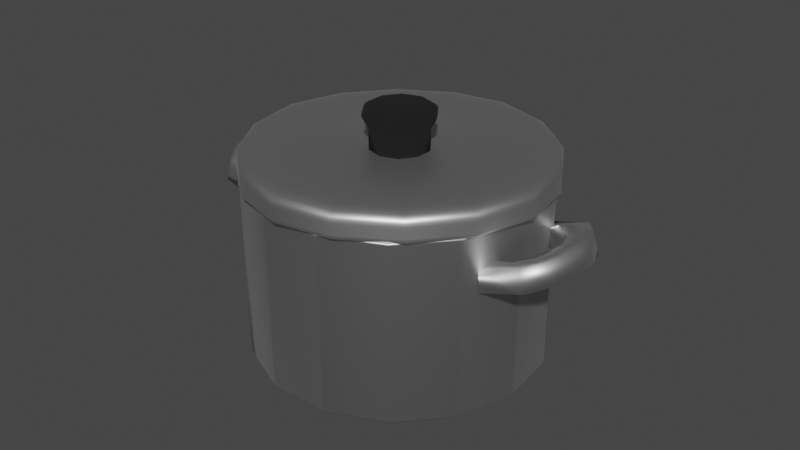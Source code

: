 # Source: tencere.blend  (saved by Blender 2.90.8; exported with 4.5.12 LTS)
import bpy
from mathutils import Matrix  # noqa: F401  (used for matrix-valued properties, if any)

bpy.ops.wm.read_factory_settings(use_empty=True)
scene = bpy.context.scene
scene.name = 'Scene'

# ---- collections
col_collection = bpy.data.collections.new('Collection'); scene.collection.children.link(col_collection)

# ---- materials (node trees are filled in below, after node groups)
mat_material_001 = bpy.data.materials.new('Material.001')
mat_material_001.use_transparent_shadow = False
mat_material_002 = bpy.data.materials.new('Material.002')
mat_material_002.use_transparent_shadow = False

# ---- material node trees
mat_material_001.use_nodes = True; mat_material_001.node_tree.nodes.clear()
_N = mat_material_001.node_tree.nodes; _L = mat_material_001.node_tree.links
n0 = _N.new('ShaderNodeBsdfPrincipled'); n0.name = 'Principled BSDF'; n0.location = (10, 300)
n0.distribution = 'GGX'
n0.subsurface_method = 'BURLEY'
n0.inputs[0].default_value = (0.6703, 0.6703, 0.6703, 1.0)
n0.inputs[1].default_value = 1.0
n0.inputs[3].default_value = 1.45
n0.inputs[27].default_value = (0.0, 0.0, 0.0, 1.0)
n0.inputs[28].default_value = 1.0
n1 = _N.new('ShaderNodeOutputMaterial'); n1.name = 'Material Output'; n1.location = (300, 300)
_L.new(n0.outputs[0], n1.inputs[0])
n1.is_active_output = True
mat_material_002.use_nodes = True; mat_material_002.node_tree.nodes.clear()
_N = mat_material_002.node_tree.nodes; _L = mat_material_002.node_tree.links
n0 = _N.new('ShaderNodeBsdfPrincipled'); n0.name = 'Principled BSDF'; n0.location = (10, 300)
n0.distribution = 'GGX'
n0.subsurface_method = 'BURLEY'
n0.inputs[0].default_value = (0.003936, 0.003936, 0.003936, 1.0)
n0.inputs[2].default_value = 1.0
n0.inputs[3].default_value = 1.45
n0.inputs[27].default_value = (0.0, 0.0, 0.0, 1.0)
n0.inputs[28].default_value = 1.0
n1 = _N.new('ShaderNodeOutputMaterial'); n1.name = 'Material Output'; n1.location = (300, 300)
_L.new(n0.outputs[0], n1.inputs[0])
n1.is_active_output = True

# ---- world
world_world = bpy.data.worlds.new('World'); scene.world = world_world
world_world.use_nodes = True; world_world.node_tree.nodes.clear()
_N = world_world.node_tree.nodes; _L = world_world.node_tree.links
n0 = _N.new('ShaderNodeOutputWorld'); n0.name = 'World Output'; n0.location = (300, 300)
n1 = _N.new('ShaderNodeBackground'); n1.name = 'Background'; n1.location = (10, 300)
n1.inputs[0].default_value = (0.05088, 0.05088, 0.05088, 1.0)
_L.new(n1.outputs[0], n0.inputs[0])
n0.is_active_output = True
world_world.color = (0.05088, 0.05088, 0.05088)
world_world.use_sun_shadow = False
world_world.sun_shadow_jitter_overblur = 0.0

# ---- meshes
me_cylinder = bpy.data.meshes.new('Cylinder')
me_cylinder.from_pydata([(0.0, 1.22, -1.35), (8.283e-10, 1.266, 1.35), (0.4962, 1.115, -1.35), (0.515, 1.157, 1.35), (0.9066, 0.8163, -1.35), (0.941, 0.8473, 1.35), (1.16, 0.377, -1.35), (1.204, 0.3913, 1.35), (1.213, -0.1275, -1.35), (1.259, -0.1324, 1.35), (1.057, -0.61, -1.35), (1.097, -0.6331, 1.35), (0.7171, -0.987, -1.35), (0.7443, -1.024, 1.35), (0.2537, -1.193, -1.35), (0.2633, -1.239, 1.35), (-0.2537, -1.193, -1.35), (-0.2633, -1.239, 1.35), (-0.7171, -0.987, -1.35), (-0.7443, -1.024, 1.35), (-1.057, -0.61, -1.35), (-1.097, -0.6331, 1.35), (-1.213, -0.1275, -1.35), (-1.259, -0.1324, 1.35), (-1.16, 0.377, -1.35), (-1.204, 0.3913, 1.35), (-0.9066, 0.8163, -1.35), (-0.941, 0.8473, 1.35), (-0.4962, 1.115, -1.35), (-0.515, 1.157, 1.35), (4.141e-10, 1.243, -1.301), (0.5056, 1.136, -1.301), (0.9238, 0.8318, -1.301), (1.182, 0.3841, -1.301), (1.236, -0.1299, -1.301), (1.077, -0.6216, -1.301), (0.7307, -1.006, -1.301), (0.2585, -1.216, -1.301), (-0.2585, -1.216, -1.301), (-0.7307, -1.006, -1.301), (-1.077, -0.6216, -1.301), (-1.236, -0.1299, -1.301), (-1.182, 0.3841, -1.301), (-0.9238, 0.8318, -1.301), (-0.5056, 1.136, -1.301), (6.212e-10, 1.255, 1.311), (0.5103, 1.146, 1.311), (0.9324, 0.8395, 1.311), (1.193, 0.3877, 1.311), (1.248, -0.1311, 1.311), (1.087, -0.6273, 1.311), (0.7375, -1.015, 1.311), (0.2609, -1.227, 1.311), (-0.2609, -1.227, 1.311), (-0.7375, -1.015, 1.311), (-1.087, -0.6273, 1.311), (-1.248, -0.1311, 1.311), (-1.193, 0.3877, 1.311), (-0.9324, 0.8395, 1.311), (-0.5103, 1.146, 1.311), (0.4928, 1.107, 1.35), (-2.091e-09, 1.211, 1.35), (-0.4928, 1.107, 1.35), (-0.9003, 0.8106, 1.35), (-1.152, 0.3744, 1.35), (-1.205, -0.1266, 1.35), (-1.049, -0.6057, 1.35), (-0.7121, -0.9801, 1.35), (-0.2519, -1.185, 1.35), (0.2519, -1.185, 1.35), (0.7121, -0.9801, 1.35), (1.049, -0.6057, 1.35), (1.205, -0.1266, 1.35), (1.152, 0.3744, 1.35), (0.9003, 0.8106, 1.35), (0.4928, 1.107, -1.295), (-3.73e-08, 1.211, -1.295), (0.9003, 0.8106, -1.295), (-0.4928, 1.107, -1.295), (-0.9003, 0.8106, -1.295), (-1.152, 0.3744, -1.295), (-1.205, -0.1266, -1.295), (-1.049, -0.6057, -1.295), (-0.7121, -0.9801, -1.295), (-0.2519, -1.185, -1.295), (0.2519, -1.185, -1.295), (0.7121, -0.9801, -1.295), (1.049, -0.6057, -1.295), (1.205, -0.1266, -1.295), (1.152, 0.3744, -1.295)], [], [(45, 1, 3, 46), (46, 3, 5, 47), (47, 5, 7, 48), (48, 7, 9, 49), (49, 9, 11, 50), (50, 11, 13, 51), (51, 13, 15, 52), (52, 15, 17, 53), (53, 17, 19, 54), (54, 19, 21, 55), (55, 21, 23, 56), (56, 23, 25, 57), (57, 25, 27, 58), (63, 64, 80, 79), (58, 27, 29, 59), (59, 29, 1, 45), (0, 2, 4, 6, 8, 10, 12, 14, 16, 18, 20, 22, 24, 26, 28), (28, 44, 30, 0), (26, 43, 44, 28), (24, 42, 43, 26), (22, 41, 42, 24), (20, 40, 41, 22), (18, 39, 40, 20), (16, 38, 39, 18), (14, 37, 38, 16), (12, 36, 37, 14), (10, 35, 36, 12), (8, 34, 35, 10), (6, 33, 34, 8), (4, 32, 33, 6), (2, 31, 32, 4), (0, 30, 31, 2), (44, 59, 45, 30), (43, 58, 59, 44), (42, 57, 58, 43), (41, 56, 57, 42), (40, 55, 56, 41), (39, 54, 55, 40), (38, 53, 54, 39), (37, 52, 53, 38), (36, 51, 52, 37), (35, 50, 51, 36), (34, 49, 50, 35), (33, 48, 49, 34), (32, 47, 48, 33), (31, 46, 47, 32), (30, 45, 46, 31), (3, 1, 61, 60), (1, 29, 62, 61), (29, 27, 63, 62), (27, 25, 64, 63), (25, 23, 65, 64), (23, 21, 66, 65), (21, 19, 67, 66), (19, 17, 68, 67), (17, 15, 69, 68), (15, 13, 70, 69), (13, 11, 71, 70), (11, 9, 72, 71), (9, 7, 73, 72), (7, 5, 74, 73), (5, 3, 60, 74), (75, 76, 78, 79, 80, 81, 82, 83, 84, 85, 86, 87, 88, 89, 77), (71, 72, 88, 87), (64, 65, 81, 80), (72, 73, 89, 88), (65, 66, 82, 81), (73, 74, 77, 89), (66, 67, 83, 82), (60, 61, 76, 75), (67, 68, 84, 83), (74, 60, 75, 77), (68, 69, 85, 84), (61, 62, 78, 76), (69, 70, 86, 85), (62, 63, 79, 78), (70, 71, 87, 86)])
me_cylinder.polygons.foreach_set('use_smooth', [True] * 77)
_uv = me_cylinder.uv_layers.new(name='UVMap')
_uv.uv.foreach_set('vector', [1.0, 0.875, 1.0, 1.0, 0.9333, 1.0, 0.9333, 0.875, 0.9333, 0.875, 0.9333, 1.0, 0.8667, 1.0, 0.8667, 0.875, 0.8667, 0.875, 0.8667, 1.0, 0.8, 1.0, 0.8, 0.875, 0.8, 0.875, 0.8, 1.0, 0.7333, 1.0, 0.7333, 0.875, 0.7333, 0.875, 0.7333, 1.0, 0.6667, 1.0, 0.6667, 0.875, 0.6667, 0.875, 0.6667, 1.0, 0.6, 1.0, 0.6, 0.875, 0.6, 0.875, 0.6, 1.0, 0.5333, 1.0, 0.5333, 0.875, 0.5333, 0.875, 0.5333, 1.0, 0.4667, 1.0, 0.4667, 0.875, 0.4667, 0.875, 0.4667, 1.0, 0.4, 1.0, 0.4, 0.875, 0.4, 0.875, 0.4, 1.0, 0.3333, 1.0, 0.3333, 0.875, 0.3333, 0.875, 0.3333, 1.0, 0.2667, 1.0, 0.2667, 0.875, 0.2667, 0.875, 0.2667, 1.0, 0.2, 1.0, 0.2, 0.875, 0.2, 0.875, 0.2, 1.0, 0.1333, 1.0, 0.1333, 0.875, 0.07936, 0.4036, 0.03162, 0.321, 0.03162, 0.321, 0.07936, 0.4036, 0.1333, 0.875, 0.1333, 1.0, 0.06667, 1.0, 0.06667, 0.875, 0.06667, 0.875, 0.06667, 1.0, 4.47e-08, 1.0, 4.47e-08, 0.875, 0.75, 0.49, 0.8476, 0.4693, 0.9284, 0.4106, 0.9783, 0.3242, 0.9887, 0.2249, 0.9578, 0.13, 0.8911, 0.05584, 0.7999, 0.01524, 0.7001, 0.01524, 0.6089, 0.05584, 0.5422, 0.13, 0.5113, 0.2249, 0.5217, 0.3242, 0.5716, 0.4106, 0.6524, 0.4693, 0.06667, 0.5, 0.06667, 0.75, 4.47e-08, 0.75, 4.47e-08, 0.5, 0.1333, 0.5, 0.1333, 0.75, 0.06667, 0.75, 0.06667, 0.5, 0.2, 0.5, 0.2, 0.75, 0.1333, 0.75, 0.1333, 0.5, 0.2667, 0.5, 0.2667, 0.75, 0.2, 0.75, 0.2, 0.5, 0.3333, 0.5, 0.3333, 0.75, 0.2667, 0.75, 0.2667, 0.5, 0.4, 0.5, 0.4, 0.75, 0.3333, 0.75, 0.3333, 0.5, 0.4667, 0.5, 0.4667, 0.75, 0.4, 0.75, 0.4, 0.5, 0.5333, 0.5, 0.5333, 0.75, 0.4667, 0.75, 0.4667, 0.5, 0.6, 0.5, 0.6, 0.75, 0.5333, 0.75, 0.5333, 0.5, 0.6667, 0.5, 0.6667, 0.75, 0.6, 0.75, 0.6, 0.5, 0.7333, 0.5, 0.7333, 0.75, 0.6667, 0.75, 0.6667, 0.5, 0.8, 0.5, 0.8, 0.75, 0.7333, 0.75, 0.7333, 0.5, 0.8667, 0.5, 0.8667, 0.75, 0.8, 0.75, 0.8, 0.5, 0.9333, 0.5, 0.9333, 0.75, 0.8667, 0.75, 0.8667, 0.5, 1.0, 0.5, 1.0, 0.75, 0.9333, 0.75, 0.9333, 0.5, 0.06667, 0.75, 0.06667, 0.875, 4.47e-08, 0.875, 4.47e-08, 0.75, 0.1333, 0.75, 0.1333, 0.875, 0.06667, 0.875, 0.06667, 0.75, 0.2, 0.75, 0.2, 0.875, 0.1333, 0.875, 0.1333, 0.75, 0.2667, 0.75, 0.2667, 0.875, 0.2, 0.875, 0.2, 0.75, 0.3333, 0.75, 0.3333, 0.875, 0.2667, 0.875, 0.2667, 0.75, 0.4, 0.75, 0.4, 0.875, 0.3333, 0.875, 0.3333, 0.75, 0.4667, 0.75, 0.4667, 0.875, 0.4, 0.875, 0.4, 0.75, 0.5333, 0.75, 0.5333, 0.875, 0.4667, 0.875, 0.4667, 0.75, 0.6, 0.75, 0.6, 0.875, 0.5333, 0.875, 0.5333, 0.75, 0.6667, 0.75, 0.6667, 0.875, 0.6, 0.875, 0.6, 0.75, 0.7333, 0.75, 0.7333, 0.875, 0.6667, 0.875, 0.6667, 0.75, 0.8, 0.75, 0.8, 0.875, 0.7333, 0.875, 0.7333, 0.75, 0.8667, 0.75, 0.8667, 0.875, 0.8, 0.875, 0.8, 0.75, 0.9333, 0.75, 0.9333, 0.875, 0.8667, 0.875, 0.8667, 0.75, 1.0, 0.75, 1.0, 0.875, 0.9333, 0.875, 0.9333, 0.75, 0.3476, 0.4693, 0.25, 0.49, 0.25, 0.4796, 0.3434, 0.4598, 0.25, 0.49, 0.1524, 0.4693, 0.1566, 0.4598, 0.25, 0.4796, 0.1524, 0.4693, 0.07165, 0.4106, 0.07936, 0.4036, 0.1566, 0.4598, 0.07165, 0.4106, 0.02175, 0.3242, 0.03162, 0.321, 0.07936, 0.4036, 0.02175, 0.3242, 0.01131, 0.2249, 0.02163, 0.226, 0.03162, 0.321, 0.01131, 0.2249, 0.04215, 0.13, 0.05114, 0.1352, 0.02163, 0.226, 0.04215, 0.13, 0.1089, 0.05584, 0.115, 0.06423, 0.05114, 0.1352, 0.1089, 0.05584, 0.2001, 0.01524, 0.2023, 0.02539, 0.115, 0.06423, 0.2001, 0.01524, 0.2999, 0.01524, 0.2977, 0.02539, 0.2023, 0.02539, 0.2999, 0.01524, 0.3911, 0.05584, 0.385, 0.06423, 0.2977, 0.02539, 0.3911, 0.05584, 0.4578, 0.13, 0.4489, 0.1352, 0.385, 0.06423, 0.4578, 0.13, 0.4887, 0.2249, 0.4784, 0.226, 0.4489, 0.1352, 0.4887, 0.2249, 0.4783, 0.3242, 0.4684, 0.321, 0.4784, 0.226, 0.4783, 0.3242, 0.4284, 0.4106, 0.4206, 0.4036, 0.4684, 0.321, 0.4284, 0.4106, 0.3476, 0.4693, 0.3434, 0.4598, 0.4206, 0.4036, 0.3434, 0.4598, 0.25, 0.4796, 0.1566, 0.4598, 0.07936, 0.4036, 0.03162, 0.321, 0.02163, 0.226, 0.05114, 0.1352, 0.115, 0.06423, 0.2023, 0.02539, 0.2977, 0.02539, 0.385, 0.06423, 0.4489, 0.1352, 0.4784, 0.226, 0.4684, 0.321, 0.4206, 0.4036, 0.4489, 0.1352, 0.4784, 0.226, 0.4784, 0.226, 0.4489, 0.1352, 0.03162, 0.321, 0.02163, 0.226, 0.02163, 0.226, 0.03162, 0.321, 0.4784, 0.226, 0.4684, 0.321, 0.4684, 0.321, 0.4784, 0.226, 0.02163, 0.226, 0.05114, 0.1352, 0.05114, 0.1352, 0.02163, 0.226, 0.4684, 0.321, 0.4206, 0.4036, 0.4206, 0.4036, 0.4684, 0.321, 0.05114, 0.1352, 0.115, 0.06423, 0.115, 0.06423, 0.05114, 0.1352, 0.3434, 0.4598, 0.25, 0.4796, 0.25, 0.4796, 0.3434, 0.4598, 0.115, 0.06423, 0.2023, 0.02539, 0.2023, 0.02539, 0.115, 0.06423, 0.4206, 0.4036, 0.3434, 0.4598, 0.3434, 0.4598, 0.4206, 0.4036, 0.2023, 0.02539, 0.2977, 0.02539, 0.2977, 0.02539, 0.2023, 0.02539, 0.25, 0.4796, 0.1566, 0.4598, 0.1566, 0.4598, 0.25, 0.4796, 0.2977, 0.02539, 0.385, 0.06423, 0.385, 0.06423, 0.2977, 0.02539, 0.1566, 0.4598, 0.07936, 0.4036, 0.07936, 0.4036, 0.1566, 0.4598, 0.385, 0.06423, 0.4489, 0.1352, 0.4489, 0.1352, 0.385, 0.06423])
me_cylinder.materials.append(mat_material_001)
me_cylinder.use_remesh_fix_poles = True
me_cylinder.use_remesh_preserve_attributes = False
me_cylinder.use_mirror_vertex_groups = False
me_cylinder.update()
me_plane = bpy.data.meshes.new('Plane')
me_plane.from_pydata([(-5.306, -1.0, -0.7214), (-3.306, -1.022, -0.06958), (-5.306, 0.9635, -0.602), (-3.306, 0.9274, 0.09753), (-4.954, 1.0, 3.179), (-4.954, -1.0, 3.179), (-3.658, -1.0, 1.656), (-3.658, 1.0, 1.656), (-3.222, 1.0, 4.576), (-3.222, -1.0, 4.576), (-2.513, -1.0, 2.706), (-2.513, 1.0, 2.706), (-1.722, 1.0, 5.121), (-1.722, -1.0, 5.121), (-1.418, -1.0, 3.144), (-1.418, 1.0, 3.144), (-0.0004526, 1.0, 5.278), (0.02351, -1.0, 5.278), (0.02846, -1.0, 3.278), (0.02846, 1.0, 3.278), (-5.213, 0.9635, -0.5628), (-3.398, 0.9274, 0.1621), (-3.398, -1.022, -0.005035), (-5.213, -1.0, -0.6821), (5.363, 0.9557, -0.6601), (3.363, 0.9639, 0.2372), (5.363, -1.044, -0.6601), (3.363, -1.0, 0.1182), (5.011, -1.0, 3.179), (5.011, 1.0, 3.179), (3.715, 1.0, 1.656), (3.715, -1.0, 1.656), (3.279, -1.0, 4.576), (3.279, 1.0, 4.576), (2.57, 1.0, 2.706), (2.57, -1.0, 2.706), (1.779, -1.0, 5.121), (1.779, 1.0, 5.121), (1.475, 1.0, 3.144), (1.475, -1.0, 3.144), (0.6022, -1.0, 5.287), (0.6022, 1.0, 5.287), (0.6399, 1.0, 3.288), (0.6399, -1.0, 3.288), (5.27, -1.044, -0.6209), (3.455, -1.0, 0.1827), (3.455, 0.9638, 0.1836), (5.27, 0.9557, -0.6209)], [], [(0, 2, 3, 1), (6, 7, 11, 10), (21, 20, 4, 7), (23, 22, 6, 5), (22, 21, 7, 6), (20, 23, 5, 4), (10, 11, 15, 14), (4, 5, 9, 8), (7, 4, 8, 11), (5, 6, 10, 9), (8, 9, 13, 12), (11, 8, 12, 15), (9, 10, 14, 13), (12, 16, 19, 15), (14, 15, 19, 18), (14, 18, 17, 13), (13, 17, 16, 12), (2, 0, 23, 20), (1, 3, 21, 22), (0, 1, 22, 23), (3, 2, 20, 21), (24, 26, 27, 25), (30, 31, 35, 34), (45, 44, 28, 31), (47, 46, 30, 29), (46, 45, 31, 30), (44, 47, 29, 28), (34, 35, 39, 38), (28, 29, 33, 32), (31, 28, 32, 35), (29, 30, 34, 33), (39, 36, 40, 43), (32, 33, 37, 36), (35, 32, 36, 39), (33, 34, 38, 37), (42, 43, 18, 19), (37, 38, 42, 41), (38, 39, 43, 42), (36, 37, 41, 40), (40, 41, 16, 17), (43, 40, 17, 18), (41, 42, 19, 16), (26, 24, 47, 44), (25, 27, 45, 46), (24, 25, 46, 47), (27, 26, 44, 45)])
me_plane.polygons.foreach_set('use_smooth', [True] * 46)
_uv = me_plane.uv_layers.new(name='UVMap')
_uv.uv.foreach_set('vector', [0.0, 0.0, 0.0, 1.0, 1.0, 1.0, 1.0, 0.0, 1.0, 0.0, 1.0, 1.0, 1.0, 1.0, 1.0, 0.0, 1.0, 1.0, 0.0, 1.0, 0.0, 1.0, 1.0, 1.0, 0.0, 0.0, 1.0, 0.0, 1.0, 0.0, 0.0, 0.0, 1.0, 0.0, 1.0, 1.0, 1.0, 1.0, 1.0, 0.0, 0.0, 1.0, 0.0, 0.0, 0.0, 0.0, 0.0, 1.0, 1.0, 0.0, 1.0, 1.0, 1.0, 1.0, 1.0, 0.0, 0.0, 1.0, 0.0, 0.0, 0.0, 0.0, 0.0, 1.0, 1.0, 1.0, 0.0, 1.0, 0.0, 1.0, 1.0, 1.0, 0.0, 0.0, 1.0, 0.0, 1.0, 0.0, 0.0, 0.0, 0.0, 1.0, 0.0, 0.0, 0.0, 0.0, 0.0, 1.0, 1.0, 1.0, 0.0, 1.0, 0.0, 1.0, 1.0, 1.0, 0.0, 0.0, 1.0, 0.0, 1.0, 0.0, 0.0, 0.0, 0.0, 1.0, 0.0, 1.0, 1.0, 1.0, 1.0, 1.0, 1.0, 0.0, 1.0, 1.0, 1.0, 1.0, 1.0, 0.0, 1.0, 0.0, 1.0, 0.0, 0.0, 0.0, 0.0, 0.0, 0.0, 0.0, 0.0, 0.0, 0.0, 1.0, 0.0, 1.0, 0.0, 1.0, 0.0, 0.0, 0.0, 0.0, 0.0, 1.0, 1.0, 0.0, 1.0, 1.0, 1.0, 1.0, 1.0, 0.0, 0.0, 0.0, 1.0, 0.0, 1.0, 0.0, 0.0, 0.0, 1.0, 1.0, 0.0, 1.0, 0.0, 1.0, 1.0, 1.0, 0.0, 0.0, 0.0, 1.0, 1.0, 1.0, 1.0, 0.0, 1.0, 0.0, 1.0, 1.0, 1.0, 1.0, 1.0, 0.0, 1.0, 1.0, 0.0, 1.0, 0.0, 1.0, 1.0, 1.0, 0.0, 0.0, 1.0, 0.0, 1.0, 0.0, 0.0, 0.0, 1.0, 0.0, 1.0, 1.0, 1.0, 1.0, 1.0, 0.0, 0.0, 1.0, 0.0, 0.0, 0.0, 0.0, 0.0, 1.0, 1.0, 0.0, 1.0, 1.0, 1.0, 1.0, 1.0, 0.0, 0.0, 1.0, 0.0, 0.0, 0.0, 0.0, 0.0, 1.0, 1.0, 1.0, 0.0, 1.0, 0.0, 1.0, 1.0, 1.0, 0.0, 0.0, 1.0, 0.0, 1.0, 0.0, 0.0, 0.0, 1.0, 1.0, 0.0, 1.0, 0.0, 1.0, 1.0, 1.0, 0.0, 1.0, 0.0, 0.0, 0.0, 0.0, 0.0, 1.0, 1.0, 1.0, 0.0, 1.0, 0.0, 1.0, 1.0, 1.0, 0.0, 0.0, 1.0, 0.0, 1.0, 0.0, 0.0, 0.0, 1.0, 0.0, 1.0, 1.0, 1.0, 1.0, 1.0, 0.0, 0.0, 0.0, 1.0, 0.0, 1.0, 0.0, 0.0, 0.0, 1.0, 0.0, 1.0, 1.0, 1.0, 1.0, 1.0, 0.0, 0.0, 1.0, 0.0, 0.0, 0.0, 0.0, 0.0, 1.0, 0.0, 1.0, 0.0, 0.0, 0.0, 0.0, 0.0, 1.0, 1.0, 1.0, 0.0, 1.0, 0.0, 1.0, 1.0, 1.0, 0.0, 0.0, 1.0, 0.0, 1.0, 0.0, 0.0, 0.0, 0.0, 1.0, 0.0, 0.0, 0.0, 0.0, 0.0, 1.0, 1.0, 0.0, 1.0, 1.0, 1.0, 1.0, 1.0, 0.0, 0.0, 0.0, 1.0, 0.0, 1.0, 0.0, 0.0, 0.0, 1.0, 1.0, 0.0, 1.0, 0.0, 1.0, 1.0, 1.0])
me_plane.materials.append(mat_material_001)
me_plane.use_remesh_fix_poles = True
me_plane.use_remesh_preserve_attributes = False
me_plane.use_mirror_vertex_groups = False
me_plane.update()
me_plane_003 = bpy.data.meshes.new('Plane.003')
me_plane_003.from_pydata([(-5.306, -1.0, -0.7214), (-3.306, -1.022, -0.06958), (-5.306, 0.7932, -1.226), (-3.306, 0.7571, -0.5267), (-4.954, 1.0, 3.179), (-4.954, -1.0, 3.179), (-3.658, -1.0, 1.656), (-3.658, 1.0, 1.656), (-3.222, 1.0, 4.576), (-3.222, -1.0, 4.576), (-2.513, -1.0, 2.706), (-2.513, 1.0, 2.706), (-1.722, 1.0, 5.121), (-1.722, -1.0, 5.121), (-1.418, -1.0, 3.144), (-1.418, 1.0, 3.144), (-0.0004526, 1.0, 5.278), (0.02351, -1.0, 5.278), (0.02846, -1.0, 3.278), (0.02846, 1.0, 3.278), (-5.213, 0.7932, -1.187), (-3.398, 0.7571, -0.4621), (-3.398, -1.022, -0.005035), (-5.213, -1.0, -0.6821), (5.363, 0.82, -1.158), (3.363, 0.8281, -0.2604), (5.363, -1.044, -0.6601), (3.363, -1.0, 0.1182), (5.011, -1.0, 3.179), (5.011, 1.0, 3.179), (3.715, 1.0, 1.656), (3.715, -1.0, 1.656), (3.279, -1.0, 4.576), (3.279, 1.0, 4.576), (2.57, 1.0, 2.706), (2.57, -1.0, 2.706), (1.779, -1.0, 5.121), (1.779, 1.0, 5.121), (1.475, 1.0, 3.144), (1.475, -1.0, 3.144), (0.6022, -1.0, 5.287), (0.6022, 1.0, 5.287), (0.6399, 1.0, 3.288), (0.6399, -1.0, 3.288), (5.27, -1.044, -0.6209), (3.455, -1.0, 0.1827), (3.455, 0.8281, -0.314), (5.27, 0.82, -1.118)], [], [(0, 2, 3, 1), (6, 7, 11, 10), (21, 20, 4, 7), (23, 22, 6, 5), (22, 21, 7, 6), (20, 23, 5, 4), (10, 11, 15, 14), (4, 5, 9, 8), (7, 4, 8, 11), (5, 6, 10, 9), (8, 9, 13, 12), (11, 8, 12, 15), (9, 10, 14, 13), (12, 16, 19, 15), (14, 15, 19, 18), (14, 18, 17, 13), (13, 17, 16, 12), (2, 0, 23, 20), (1, 3, 21, 22), (0, 1, 22, 23), (3, 2, 20, 21), (24, 26, 27, 25), (30, 31, 35, 34), (45, 44, 28, 31), (47, 46, 30, 29), (46, 45, 31, 30), (44, 47, 29, 28), (34, 35, 39, 38), (28, 29, 33, 32), (31, 28, 32, 35), (29, 30, 34, 33), (39, 36, 40, 43), (32, 33, 37, 36), (35, 32, 36, 39), (33, 34, 38, 37), (42, 43, 18, 19), (37, 38, 42, 41), (38, 39, 43, 42), (36, 37, 41, 40), (40, 41, 16, 17), (43, 40, 17, 18), (41, 42, 19, 16), (26, 24, 47, 44), (25, 27, 45, 46), (24, 25, 46, 47), (27, 26, 44, 45)])
me_plane_003.polygons.foreach_set('use_smooth', [True] * 46)
_uv = me_plane_003.uv_layers.new(name='UVMap')
_uv.uv.foreach_set('vector', [0.0, 0.0, 0.0, 1.0, 1.0, 1.0, 1.0, 0.0, 1.0, 0.0, 1.0, 1.0, 1.0, 1.0, 1.0, 0.0, 1.0, 1.0, 0.0, 1.0, 0.0, 1.0, 1.0, 1.0, 0.0, 0.0, 1.0, 0.0, 1.0, 0.0, 0.0, 0.0, 1.0, 0.0, 1.0, 1.0, 1.0, 1.0, 1.0, 0.0, 0.0, 1.0, 0.0, 0.0, 0.0, 0.0, 0.0, 1.0, 1.0, 0.0, 1.0, 1.0, 1.0, 1.0, 1.0, 0.0, 0.0, 1.0, 0.0, 0.0, 0.0, 0.0, 0.0, 1.0, 1.0, 1.0, 0.0, 1.0, 0.0, 1.0, 1.0, 1.0, 0.0, 0.0, 1.0, 0.0, 1.0, 0.0, 0.0, 0.0, 0.0, 1.0, 0.0, 0.0, 0.0, 0.0, 0.0, 1.0, 1.0, 1.0, 0.0, 1.0, 0.0, 1.0, 1.0, 1.0, 0.0, 0.0, 1.0, 0.0, 1.0, 0.0, 0.0, 0.0, 0.0, 1.0, 0.0, 1.0, 1.0, 1.0, 1.0, 1.0, 1.0, 0.0, 1.0, 1.0, 1.0, 1.0, 1.0, 0.0, 1.0, 0.0, 1.0, 0.0, 0.0, 0.0, 0.0, 0.0, 0.0, 0.0, 0.0, 0.0, 0.0, 1.0, 0.0, 1.0, 0.0, 1.0, 0.0, 0.0, 0.0, 0.0, 0.0, 1.0, 1.0, 0.0, 1.0, 1.0, 1.0, 1.0, 1.0, 0.0, 0.0, 0.0, 1.0, 0.0, 1.0, 0.0, 0.0, 0.0, 1.0, 1.0, 0.0, 1.0, 0.0, 1.0, 1.0, 1.0, 0.0, 0.0, 0.0, 1.0, 1.0, 1.0, 1.0, 0.0, 1.0, 0.0, 1.0, 1.0, 1.0, 1.0, 1.0, 0.0, 1.0, 1.0, 0.0, 1.0, 0.0, 1.0, 1.0, 1.0, 0.0, 0.0, 1.0, 0.0, 1.0, 0.0, 0.0, 0.0, 1.0, 0.0, 1.0, 1.0, 1.0, 1.0, 1.0, 0.0, 0.0, 1.0, 0.0, 0.0, 0.0, 0.0, 0.0, 1.0, 1.0, 0.0, 1.0, 1.0, 1.0, 1.0, 1.0, 0.0, 0.0, 1.0, 0.0, 0.0, 0.0, 0.0, 0.0, 1.0, 1.0, 1.0, 0.0, 1.0, 0.0, 1.0, 1.0, 1.0, 0.0, 0.0, 1.0, 0.0, 1.0, 0.0, 0.0, 0.0, 1.0, 1.0, 0.0, 1.0, 0.0, 1.0, 1.0, 1.0, 0.0, 1.0, 0.0, 0.0, 0.0, 0.0, 0.0, 1.0, 1.0, 1.0, 0.0, 1.0, 0.0, 1.0, 1.0, 1.0, 0.0, 0.0, 1.0, 0.0, 1.0, 0.0, 0.0, 0.0, 1.0, 0.0, 1.0, 1.0, 1.0, 1.0, 1.0, 0.0, 0.0, 0.0, 1.0, 0.0, 1.0, 0.0, 0.0, 0.0, 1.0, 0.0, 1.0, 1.0, 1.0, 1.0, 1.0, 0.0, 0.0, 1.0, 0.0, 0.0, 0.0, 0.0, 0.0, 1.0, 0.0, 1.0, 0.0, 0.0, 0.0, 0.0, 0.0, 1.0, 1.0, 1.0, 0.0, 1.0, 0.0, 1.0, 1.0, 1.0, 0.0, 0.0, 1.0, 0.0, 1.0, 0.0, 0.0, 0.0, 0.0, 1.0, 0.0, 0.0, 0.0, 0.0, 0.0, 1.0, 1.0, 0.0, 1.0, 1.0, 1.0, 1.0, 1.0, 0.0, 0.0, 0.0, 1.0, 0.0, 1.0, 0.0, 0.0, 0.0, 1.0, 1.0, 0.0, 1.0, 0.0, 1.0, 1.0, 1.0])
me_plane_003.materials.append(mat_material_001)
me_plane_003.use_remesh_fix_poles = True
me_plane_003.use_remesh_preserve_attributes = False
me_plane_003.use_mirror_vertex_groups = False
me_plane_003.update()
me_plane_004 = bpy.data.meshes.new('Plane.004')
me_plane_004.from_pydata([(-0.6667, -0.6667, -0.006316), (0.6667, -0.6667, -0.006316), (-0.6667, 0.6667, -0.006316), (0.6667, 0.6667, -0.006316), (-0.5, -0.5, -0.1004), (0.5, -0.5, -0.1004), (-0.5, 0.5, -0.1004), (0.5, 0.5, -0.1004), (0.6667, 0.6667, -0.08811), (0.6667, -0.6667, -0.08811), (-0.6667, -0.6667, -0.08811), (-0.6667, 0.6667, -0.08811), (-0.3648, 0.3648, 0.0632), (-0.3648, -0.3648, 0.0632), (0.3648, -0.3648, 0.0632), (0.3648, 0.3648, 0.0632), (-0.6063, 0.6063, 0.05816), (-0.6063, -0.6063, 0.05816), (0.6063, -0.6063, 0.05816), (0.6063, 0.6063, 0.05816), (-0.2284, 0.2284, 0.04012), (-0.2284, -0.2284, 0.04012), (0.2284, -0.2284, 0.04012), (0.2284, 0.2284, 0.04012), (-0.8542, 0.3646, -0.006316), (-0.9167, 8.848e-09, -0.006316), (-0.8542, -0.3646, -0.006316), (-0.3646, -0.8542, -0.006316), (-8.848e-09, -0.9167, -0.006316), (0.3646, -0.8542, -0.006316), (0.8542, -0.3646, -0.006316), (0.9167, 8.848e-09, -0.006316), (0.8542, 0.3646, -0.006316), (0.3646, 0.8542, -0.006316), (8.848e-09, 0.9167, -0.006316), (-0.3646, 0.8542, -0.006316), (-0.5729, 0.2966, -0.09999), (-0.6096, 9.313e-10, -0.09982), (-0.5729, -0.2966, -0.09999), (-0.2966, -0.5729, -0.09999), (1.863e-09, -0.6096, -0.09982), (0.2966, -0.5729, -0.09999), (0.5729, -0.2966, -0.09999), (0.6096, 0.0, -0.09982), (0.5729, 0.2966, -0.09999), (0.2966, 0.5729, -0.09999), (-3.725e-09, 0.6096, -0.09982), (-0.2966, 0.5729, -0.09999), (0.6631, 0.6631, -0.09702), (0.6381, 0.6381, -0.1007), (0.5765, 0.5765, -0.1011), (0.6667, -0.6667, -0.07261), (0.6667, -0.6667, -0.05219), (0.6667, -0.6667, -0.02928), (-0.6631, -0.6631, -0.09702), (-0.6381, -0.6381, -0.1007), (-0.5765, -0.5765, -0.1011), (-0.6667, 0.6667, -0.07261), (-0.6667, 0.6667, -0.05219), (-0.6667, 0.6667, -0.02928), (0.6667, 0.6667, -0.02928), (0.6667, 0.6667, -0.05219), (0.6667, 0.6667, -0.07261), (0.5765, -0.5765, -0.1011), (0.6381, -0.6381, -0.1007), (0.6631, -0.6631, -0.09702), (-0.6667, -0.6667, -0.02928), (-0.6667, -0.6667, -0.05219), (-0.6667, -0.6667, -0.07261), (-0.5765, 0.5765, -0.1011), (-0.6381, 0.6381, -0.1007), (-0.6631, 0.6631, -0.09702), (0.3646, -0.8542, -0.08811), (0.0, -0.9167, -0.08811), (-0.3646, -0.8542, -0.08811), (-0.3646, 0.8542, -0.08811), (0.0, 0.9167, -0.08811), (0.3646, 0.8542, -0.08811), (-0.8542, -0.3646, -0.08811), (-0.9167, 0.0, -0.08811), (-0.8542, 0.3646, -0.08811), (0.8542, 0.3646, -0.08811), (0.9167, 0.0, -0.08811), (0.8542, -0.3646, -0.08811), (-0.7768, 0.3316, 0.05816), (-0.8337, -5.704e-09, 0.05816), (-0.7768, -0.3316, 0.05816), (-0.3316, -0.7768, 0.05816), (5.704e-09, -0.8337, 0.05816), (0.3316, -0.7768, 0.05816), (0.7768, -0.3316, 0.05816), (0.8337, 5.704e-09, 0.05816), (0.7768, 0.3316, 0.05816), (0.3316, 0.7768, 0.05816), (-5.704e-09, 0.8337, 0.05816), (-0.3316, 0.7768, 0.05816), (0.6657, -0.6657, 0.0146), (0.6591, -0.6591, 0.03265), (0.6412, -0.6412, 0.04734), (0.6412, 0.6412, 0.04734), (0.6591, 0.6591, 0.03265), (0.6657, 0.6657, 0.0146), (-0.6657, 0.6657, 0.0146), (-0.6591, 0.6591, 0.03265), (-0.6412, 0.6412, 0.04734), (-0.6412, -0.6412, 0.04734), (-0.6591, -0.6591, 0.03265), (-0.6657, -0.6657, 0.0146), (-0.4675, 0.1995, 0.0632), (-0.5017, -6.054e-09, 0.0632), (-0.4675, -0.1995, 0.0632), (-0.1995, -0.4675, 0.0632), (6.054e-09, -0.5017, 0.0632), (0.1995, -0.4675, 0.0632), (0.4675, -0.1995, 0.0632), (0.5017, 6.054e-09, 0.0632), (0.4675, 0.1995, 0.0632), (0.1995, 0.4675, 0.0632), (7.451e-09, 0.5017, 0.0632), (-0.1995, 0.4675, 0.0632), (-0.5516, 0.5516, 0.06478), (-0.4856, 0.4856, 0.06752), (-0.4196, 0.4196, 0.06683), (-0.4196, -0.4196, 0.06683), (-0.4856, -0.4856, 0.06752), (-0.5516, -0.5516, 0.06478), (0.4196, -0.4196, 0.06683), (0.4856, -0.4856, 0.06752), (0.5516, -0.5516, 0.06478), (0.4196, 0.4196, 0.06683), (0.4856, 0.4856, 0.06752), (0.5516, 0.5516, 0.06478), (-0.2617, 0.1355, 0.03867), (-0.2784, 0.0, 0.03795), (-0.2617, -0.1355, 0.03867), (-0.1355, -0.2617, 0.03867), (-1.397e-09, -0.2784, 0.03795), (0.1355, -0.2617, 0.03867), (0.2617, -0.1355, 0.03867), (0.2784, 9.313e-10, 0.03795), (0.2617, 0.1355, 0.03867), (0.1355, 0.2617, 0.03867), (1.863e-09, 0.2784, 0.03795), (-0.1355, 0.2617, 0.03867), (0.3283, 0.3283, 0.05728), (0.299, 0.299, 0.05044), (0.2642, 0.2642, 0.04419), (-0.2642, 0.2642, 0.04419), (-0.299, 0.299, 0.05044), (-0.3283, 0.3283, 0.05728), (-0.3283, -0.3283, 0.05728), (-0.299, -0.299, 0.05044), (-0.2642, -0.2642, 0.04419), (0.2642, -0.2642, 0.04419), (0.299, -0.299, 0.05044), (0.3283, -0.3283, 0.05728), (0.853, 0.3641, 0.0146), (0.9154, -8.875e-09, 0.0146), (0.853, -0.3641, 0.0146), (0.8445, 0.3605, 0.03265), (0.9063, 5.37e-09, 0.03265), (0.8445, -0.3605, 0.03265), (0.8215, 0.3507, 0.04734), (0.8817, 1.537e-08, 0.04734), (0.8215, -0.3507, 0.04734), (-0.3162, -0.3162, -0.09923), (-5.588e-09, -0.3331, -0.09897), (0.3162, -0.3162, -0.09923), (-0.3331, 1.024e-08, -0.09897), (4.657e-09, -1.304e-08, -0.09869), (0.3331, -9.313e-09, -0.09897), (-0.3162, 0.3162, -0.09923), (7.451e-09, 0.3331, -0.09897), (0.3162, 0.3162, -0.09923), (0.8496, -0.3626, -0.09702), (0.9118, 0.0, -0.09702), (0.8496, 0.3626, -0.09702), (0.818, -0.3489, -0.1006), (0.8781, 1.863e-09, -0.1006), (0.818, 0.3489, -0.1006), (0.7335, -0.3181, -0.101), (0.7867, 5.588e-09, -0.1009), (0.7335, 0.3181, -0.101), (-0.8496, 0.3626, -0.09702), (-0.9118, 0.0, -0.09702), (-0.8496, -0.3626, -0.09702), (-0.818, 0.3489, -0.1006), (-0.8781, -1.863e-09, -0.1006), (-0.818, -0.3489, -0.1006), (-0.7335, 0.3181, -0.101), (-0.7867, -7.451e-09, -0.1009), (-0.7335, -0.3181, -0.101), (0.3626, 0.8496, -0.09702), (0.0, 0.9118, -0.09702), (-0.3626, 0.8496, -0.09702), (0.3489, 0.818, -0.1006), (-1.118e-08, 0.8781, -0.1006), (-0.3489, 0.818, -0.1006), (0.3181, 0.7335, -0.101), (-1.49e-08, 0.7867, -0.1009), (-0.3181, 0.7335, -0.101), (-0.3626, -0.8496, -0.09702), (0.0, -0.9118, -0.09702), (0.3626, -0.8496, -0.09702), (-0.3489, -0.818, -0.1006), (1.118e-08, -0.8781, -0.1006), (0.3489, -0.818, -0.1006), (-0.3181, -0.7335, -0.101), (1.49e-08, -0.7867, -0.1009), (0.3181, -0.7335, -0.101), (-0.3646, -0.8542, -0.02928), (8.826e-09, -0.9167, -0.02928), (0.3646, -0.8542, -0.02928), (-0.3646, -0.8542, -0.05219), (-5.763e-09, -0.9167, -0.05219), (0.3646, -0.8542, -0.05219), (-0.3646, -0.8542, -0.07261), (-1.49e-08, -0.9167, -0.07261), (0.3646, -0.8542, -0.07261), (0.3646, 0.8542, -0.02928), (-8.826e-09, 0.9167, -0.02928), (-0.3646, 0.8542, -0.02928), (0.3646, 0.8542, -0.05219), (5.763e-09, 0.9167, -0.05219), (-0.3646, 0.8542, -0.05219), (0.3646, 0.8542, -0.07261), (1.49e-08, 0.9167, -0.07261), (-0.3646, 0.8542, -0.07261), (-0.8542, 0.3646, -0.02928), (-0.9167, -8.826e-09, -0.02928), (-0.8542, -0.3646, -0.02928), (-0.8542, 0.3646, -0.05219), (-0.9167, 5.763e-09, -0.05219), (-0.8542, -0.3646, -0.05219), (-0.8542, 0.3646, -0.07261), (-0.9167, 1.49e-08, -0.07261), (-0.8542, -0.3646, -0.07261), (0.8542, -0.3646, -0.02928), (0.9167, 8.826e-09, -0.02928), (0.8542, 0.3646, -0.02928), (0.8542, -0.3646, -0.05219), (0.9167, -5.763e-09, -0.05219), (0.8542, 0.3646, -0.05219), (0.8542, -0.3646, -0.07261), (0.9167, -1.49e-08, -0.07261), (0.8542, 0.3646, -0.07261), (-0.1795, 0.4207, 0.05726), (3.725e-09, 0.4515, 0.05725), (0.1795, 0.4207, 0.05726), (-0.1635, 0.3833, 0.05033), (0.0, 0.4114, 0.05022), (0.1635, 0.3833, 0.05033), (-0.1458, 0.3362, 0.04379), (7.451e-09, 0.3606, 0.04344), (0.1458, 0.3362, 0.04379), (-0.853, -0.3641, 0.0146), (-0.9154, 8.875e-09, 0.0146), (-0.853, 0.3641, 0.0146), (-0.8445, -0.3605, 0.03265), (-0.9063, -5.37e-09, 0.03265), (-0.8445, 0.3605, 0.03265), (-0.8215, -0.3507, 0.04734), (-0.8817, -1.537e-08, 0.04734), (-0.8215, 0.3507, 0.04734), (-0.3641, 0.853, 0.0146), (8.875e-09, 0.9154, 0.0146), (0.3641, 0.853, 0.0146), (-0.3605, 0.8445, 0.03265), (-5.37e-09, 0.9063, 0.03265), (0.3605, 0.8445, 0.03265), (-0.3507, 0.8215, 0.04734), (-1.537e-08, 0.8817, 0.04734), (0.3507, 0.8215, 0.04734), (0.3641, -0.853, 0.0146), (-8.875e-09, -0.9154, 0.0146), (-0.3641, -0.853, 0.0146), (0.3605, -0.8445, 0.03265), (5.37e-09, -0.9063, 0.03265), (-0.3605, -0.8445, 0.03265), (0.3507, -0.8215, 0.04734), (1.537e-08, -0.8817, 0.04734), (-0.3507, -0.8215, 0.04734), (-0.5376, 0.2294, 0.06683), (-0.5769, 6.075e-09, 0.06683), (-0.5376, -0.2294, 0.06683), (-0.6221, 0.2655, 0.06752), (-0.6677, -9.139e-09, 0.06752), (-0.6221, -0.2655, 0.06752), (-0.7067, 0.3017, 0.06478), (-0.7584, -1.49e-08, 0.06478), (-0.7067, -0.3017, 0.06478), (-0.2294, -0.5376, 0.06683), (-6.075e-09, -0.5769, 0.06683), (0.2294, -0.5376, 0.06683), (-0.2655, -0.6221, 0.06752), (9.139e-09, -0.6677, 0.06752), (0.2655, -0.6221, 0.06752), (-0.3017, -0.7067, 0.06478), (1.49e-08, -0.7584, 0.06478), (0.3017, -0.7067, 0.06478), (0.5376, -0.2294, 0.06683), (0.5769, -6.075e-09, 0.06683), (0.5376, 0.2294, 0.06683), (0.6221, -0.2655, 0.06752), (0.6677, 9.139e-09, 0.06752), (0.6221, 0.2655, 0.06752), (0.7067, -0.3017, 0.06478), (0.7584, 1.49e-08, 0.06478), (0.7067, 0.3017, 0.06478), (0.2294, 0.5376, 0.06683), (6.075e-09, 0.5769, 0.06683), (-0.2294, 0.5376, 0.06683), (0.2655, 0.6221, 0.06752), (-9.139e-09, 0.6677, 0.06752), (-0.2655, 0.6221, 0.06752), (0.3017, 0.7067, 0.06478), (-1.49e-08, 0.7584, 0.06478), (-0.3017, 0.7067, 0.06478), (-0.1444, -0.1444, 0.03559), (-0.1522, -3.26e-09, 0.03454), (-0.1444, 0.1444, 0.03559), (9.313e-09, -0.1522, 0.03454), (4.657e-09, 3.725e-09, 0.0334), (2.328e-10, 0.1522, 0.03454), (0.1444, -0.1444, 0.03559), (0.1522, 7.451e-09, 0.03454), (0.1444, 0.1444, 0.03559), (0.1795, -0.4207, 0.05726), (-3.609e-09, -0.4515, 0.05725), (-0.1795, -0.4207, 0.05726), (0.1635, -0.3833, 0.05033), (-1.863e-09, -0.4114, 0.05022), (-0.1635, -0.3833, 0.05033), (0.1458, -0.3362, 0.04379), (-7.451e-09, -0.3606, 0.04344), (-0.1458, -0.3362, 0.04379), (0.4207, 0.1795, 0.05726), (0.4515, -3.609e-09, 0.05725), (0.4207, -0.1795, 0.05726), (0.3833, 0.1635, 0.05033), (0.4114, 9.313e-10, 0.05022), (0.3833, -0.1635, 0.05033), (0.3362, 0.1458, 0.04379), (0.3606, -3.725e-09, 0.04344), (0.3362, -0.1458, 0.04379), (-0.4207, -0.1795, 0.05726), (-0.4515, 3.725e-09, 0.05725), (-0.4207, 0.1795, 0.05726), (-0.3833, -0.1635, 0.05033), (-0.4114, 9.313e-10, 0.05022), (-0.3833, 0.1635, 0.05033), (-0.3362, -0.1458, 0.04379), (-0.3606, 3.725e-09, 0.04344), (-0.3362, 0.1458, 0.04379)], [], [(156, 159, 160, 157), (157, 160, 161, 158), (159, 162, 163, 160), (160, 163, 164, 161), (3, 101, 156, 32), (32, 156, 157, 31), (31, 157, 158, 30), (30, 158, 96, 1), (158, 161, 97, 96), (161, 164, 98, 97), (164, 90, 18, 98), (163, 91, 90, 164), (162, 92, 91, 163), (99, 19, 92, 162), (100, 99, 162, 159), (101, 100, 159, 156), (165, 168, 169, 166), (166, 169, 170, 167), (168, 171, 172, 169), (169, 172, 173, 170), (4, 38, 165, 39), (39, 165, 166, 40), (40, 166, 167, 41), (41, 167, 42, 5), (167, 170, 43, 42), (170, 173, 44, 43), (173, 45, 7, 44), (172, 46, 45, 173), (171, 47, 46, 172), (36, 6, 47, 171), (37, 36, 171, 168), (38, 37, 168, 165), (174, 177, 178, 175), (175, 178, 179, 176), (177, 180, 181, 178), (178, 181, 182, 179), (9, 65, 174, 83), (83, 174, 175, 82), (82, 175, 176, 81), (81, 176, 48, 8), (176, 179, 49, 48), (179, 182, 50, 49), (182, 44, 7, 50), (181, 43, 44, 182), (180, 42, 43, 181), (63, 5, 42, 180), (64, 63, 180, 177), (65, 64, 177, 174), (183, 186, 187, 184), (184, 187, 188, 185), (186, 189, 190, 187), (187, 190, 191, 188), (11, 71, 183, 80), (80, 183, 184, 79), (79, 184, 185, 78), (78, 185, 54, 10), (185, 188, 55, 54), (188, 191, 56, 55), (191, 38, 4, 56), (190, 37, 38, 191), (189, 36, 37, 190), (69, 6, 36, 189), (70, 69, 189, 186), (71, 70, 186, 183), (192, 195, 196, 193), (193, 196, 197, 194), (195, 198, 199, 196), (196, 199, 200, 197), (8, 48, 192, 77), (77, 192, 193, 76), (76, 193, 194, 75), (75, 194, 71, 11), (194, 197, 70, 71), (197, 200, 69, 70), (200, 47, 6, 69), (199, 46, 47, 200), (198, 45, 46, 199), (50, 7, 45, 198), (49, 50, 198, 195), (48, 49, 195, 192), (201, 204, 205, 202), (202, 205, 206, 203), (204, 207, 208, 205), (205, 208, 209, 206), (10, 54, 201, 74), (74, 201, 202, 73), (73, 202, 203, 72), (72, 203, 65, 9), (203, 206, 64, 65), (206, 209, 63, 64), (209, 41, 5, 63), (208, 40, 41, 209), (207, 39, 40, 208), (56, 4, 39, 207), (55, 56, 207, 204), (54, 55, 204, 201), (210, 213, 214, 211), (211, 214, 215, 212), (213, 216, 217, 214), (214, 217, 218, 215), (0, 66, 210, 27), (27, 210, 211, 28), (28, 211, 212, 29), (29, 212, 53, 1), (212, 215, 52, 53), (215, 218, 51, 52), (218, 72, 9, 51), (217, 73, 72, 218), (216, 74, 73, 217), (68, 10, 74, 216), (67, 68, 216, 213), (66, 67, 213, 210), (219, 222, 223, 220), (220, 223, 224, 221), (222, 225, 226, 223), (223, 226, 227, 224), (3, 60, 219, 33), (33, 219, 220, 34), (34, 220, 221, 35), (35, 221, 59, 2), (221, 224, 58, 59), (224, 227, 57, 58), (227, 75, 11, 57), (226, 76, 75, 227), (225, 77, 76, 226), (62, 8, 77, 225), (61, 62, 225, 222), (60, 61, 222, 219), (228, 231, 232, 229), (229, 232, 233, 230), (231, 234, 235, 232), (232, 235, 236, 233), (2, 59, 228, 24), (24, 228, 229, 25), (25, 229, 230, 26), (26, 230, 66, 0), (230, 233, 67, 66), (233, 236, 68, 67), (236, 78, 10, 68), (235, 79, 78, 236), (234, 80, 79, 235), (57, 11, 80, 234), (58, 57, 234, 231), (59, 58, 231, 228), (237, 240, 241, 238), (238, 241, 242, 239), (240, 243, 244, 241), (241, 244, 245, 242), (1, 53, 237, 30), (30, 237, 238, 31), (31, 238, 239, 32), (32, 239, 60, 3), (239, 242, 61, 60), (242, 245, 62, 61), (245, 81, 8, 62), (244, 82, 81, 245), (243, 83, 82, 244), (51, 9, 83, 243), (52, 51, 243, 240), (53, 52, 240, 237), (246, 249, 250, 247), (247, 250, 251, 248), (249, 252, 253, 250), (250, 253, 254, 251), (12, 149, 246, 119), (119, 246, 247, 118), (118, 247, 248, 117), (117, 248, 144, 15), (248, 251, 145, 144), (251, 254, 146, 145), (254, 141, 23, 146), (253, 142, 141, 254), (252, 143, 142, 253), (147, 20, 143, 252), (148, 147, 252, 249), (149, 148, 249, 246), (255, 258, 259, 256), (256, 259, 260, 257), (258, 261, 262, 259), (259, 262, 263, 260), (0, 107, 255, 26), (26, 255, 256, 25), (25, 256, 257, 24), (24, 257, 102, 2), (257, 260, 103, 102), (260, 263, 104, 103), (263, 84, 16, 104), (262, 85, 84, 263), (261, 86, 85, 262), (105, 17, 86, 261), (106, 105, 261, 258), (107, 106, 258, 255), (264, 267, 268, 265), (265, 268, 269, 266), (267, 270, 271, 268), (268, 271, 272, 269), (2, 102, 264, 35), (35, 264, 265, 34), (34, 265, 266, 33), (33, 266, 101, 3), (266, 269, 100, 101), (269, 272, 99, 100), (272, 93, 19, 99), (271, 94, 93, 272), (270, 95, 94, 271), (104, 16, 95, 270), (103, 104, 270, 267), (102, 103, 267, 264), (273, 276, 277, 274), (274, 277, 278, 275), (276, 279, 280, 277), (277, 280, 281, 278), (1, 96, 273, 29), (29, 273, 274, 28), (28, 274, 275, 27), (27, 275, 107, 0), (275, 278, 106, 107), (278, 281, 105, 106), (281, 87, 17, 105), (280, 88, 87, 281), (279, 89, 88, 280), (98, 18, 89, 279), (97, 98, 279, 276), (96, 97, 276, 273), (282, 285, 286, 283), (283, 286, 287, 284), (285, 288, 289, 286), (286, 289, 290, 287), (12, 122, 282, 108), (108, 282, 283, 109), (109, 283, 284, 110), (110, 284, 123, 13), (284, 287, 124, 123), (287, 290, 125, 124), (290, 86, 17, 125), (289, 85, 86, 290), (288, 84, 85, 289), (120, 16, 84, 288), (121, 120, 288, 285), (122, 121, 285, 282), (291, 294, 295, 292), (292, 295, 296, 293), (294, 297, 298, 295), (295, 298, 299, 296), (13, 123, 291, 111), (111, 291, 292, 112), (112, 292, 293, 113), (113, 293, 126, 14), (293, 296, 127, 126), (296, 299, 128, 127), (299, 89, 18, 128), (298, 88, 89, 299), (297, 87, 88, 298), (125, 17, 87, 297), (124, 125, 297, 294), (123, 124, 294, 291), (300, 303, 304, 301), (301, 304, 305, 302), (303, 306, 307, 304), (304, 307, 308, 305), (14, 126, 300, 114), (114, 300, 301, 115), (115, 301, 302, 116), (116, 302, 129, 15), (302, 305, 130, 129), (305, 308, 131, 130), (308, 92, 19, 131), (307, 91, 92, 308), (306, 90, 91, 307), (128, 18, 90, 306), (127, 128, 306, 303), (126, 127, 303, 300), (309, 312, 313, 310), (310, 313, 314, 311), (312, 315, 316, 313), (313, 316, 317, 314), (15, 129, 309, 117), (117, 309, 310, 118), (118, 310, 311, 119), (119, 311, 122, 12), (311, 314, 121, 122), (314, 317, 120, 121), (317, 95, 16, 120), (316, 94, 95, 317), (315, 93, 94, 316), (131, 19, 93, 315), (130, 131, 315, 312), (129, 130, 312, 309), (318, 321, 322, 319), (319, 322, 323, 320), (321, 324, 325, 322), (322, 325, 326, 323), (21, 135, 318, 134), (134, 318, 319, 133), (133, 319, 320, 132), (132, 320, 143, 20), (320, 323, 142, 143), (323, 326, 141, 142), (326, 140, 23, 141), (325, 139, 140, 326), (324, 138, 139, 325), (137, 22, 138, 324), (136, 137, 324, 321), (135, 136, 321, 318), (327, 330, 331, 328), (328, 331, 332, 329), (330, 333, 334, 331), (331, 334, 335, 332), (14, 155, 327, 113), (113, 327, 328, 112), (112, 328, 329, 111), (111, 329, 150, 13), (329, 332, 151, 150), (332, 335, 152, 151), (335, 135, 21, 152), (334, 136, 135, 335), (333, 137, 136, 334), (153, 22, 137, 333), (154, 153, 333, 330), (155, 154, 330, 327), (336, 339, 340, 337), (337, 340, 341, 338), (339, 342, 343, 340), (340, 343, 344, 341), (15, 144, 336, 116), (116, 336, 337, 115), (115, 337, 338, 114), (114, 338, 155, 14), (338, 341, 154, 155), (341, 344, 153, 154), (344, 138, 22, 153), (343, 139, 138, 344), (342, 140, 139, 343), (146, 23, 140, 342), (145, 146, 342, 339), (144, 145, 339, 336), (345, 348, 349, 346), (346, 349, 350, 347), (348, 351, 352, 349), (349, 352, 353, 350), (13, 150, 345, 110), (110, 345, 346, 109), (109, 346, 347, 108), (108, 347, 149, 12), (347, 350, 148, 149), (350, 353, 147, 148), (353, 132, 20, 147), (352, 133, 132, 353), (351, 134, 133, 352), (152, 21, 134, 351), (151, 152, 351, 348), (150, 151, 348, 345)])
me_plane_004.polygons.foreach_set('use_smooth', [True] * 352)
_uv = me_plane_004.uv_layers.new(name='UVMap')
_uv.uv.foreach_set('vector', [0.9271, 0.6823, 0.9271, 0.6823, 0.9583, 0.5, 0.9583, 0.5, 0.9583, 0.5, 0.9583, 0.5, 0.9271, 0.3177, 0.9271, 0.3177, 0.9271, 0.6823, 0.9271, 0.6823, 0.9583, 0.5, 0.9583, 0.5, 0.9583, 0.5, 0.9583, 0.5, 0.9271, 0.3177, 0.9271, 0.3177, 0.8333, 0.8333, 0.8333, 0.8333, 0.9271, 0.6823, 0.9271, 0.6823, 0.9271, 0.6823, 0.9271, 0.6823, 0.9583, 0.5, 0.9583, 0.5, 0.9583, 0.5, 0.9583, 0.5, 0.9271, 0.3177, 0.9271, 0.3177, 0.9271, 0.3177, 0.9271, 0.3177, 0.8333, 0.1667, 0.8333, 0.1667, 0.9271, 0.3177, 0.9271, 0.3177, 0.8333, 0.1667, 0.8333, 0.1667, 0.9271, 0.3177, 0.9271, 0.3177, 0.8333, 0.1667, 0.8333, 0.1667, 0.9271, 0.3177, 0.9271, 0.3177, 0.8333, 0.1667, 0.8333, 0.1667, 0.9583, 0.5, 0.9583, 0.5, 0.9271, 0.3177, 0.9271, 0.3177, 0.9271, 0.6823, 0.9271, 0.6823, 0.9583, 0.5, 0.9583, 0.5, 0.8333, 0.8333, 0.8333, 0.8333, 0.9271, 0.6823, 0.9271, 0.6823, 0.8333, 0.8333, 0.8333, 0.8333, 0.9271, 0.6823, 0.9271, 0.6823, 0.8333, 0.8333, 0.8333, 0.8333, 0.9271, 0.6823, 0.9271, 0.6823, 0.3419, 0.3419, 0.3334, 0.5, 0.5, 0.5, 0.5, 0.3334, 0.5, 0.3334, 0.5, 0.5, 0.6666, 0.5, 0.6581, 0.3419, 0.3334, 0.5, 0.3419, 0.6581, 0.5, 0.6666, 0.5, 0.5, 0.5, 0.5, 0.5, 0.6666, 0.6581, 0.6581, 0.6666, 0.5, 0.25, 0.25, 0.2135, 0.3517, 0.3419, 0.3419, 0.3517, 0.2135, 0.3517, 0.2135, 0.3419, 0.3419, 0.5, 0.3334, 0.5, 0.1952, 0.5, 0.1952, 0.5, 0.3334, 0.6581, 0.3419, 0.6483, 0.2135, 0.6483, 0.2135, 0.6581, 0.3419, 0.7865, 0.3517, 0.75, 0.25, 0.6581, 0.3419, 0.6666, 0.5, 0.8048, 0.5, 0.7865, 0.3517, 0.6666, 0.5, 0.6581, 0.6581, 0.7865, 0.6483, 0.8048, 0.5, 0.6581, 0.6581, 0.6483, 0.7865, 0.75, 0.75, 0.7865, 0.6483, 0.5, 0.6666, 0.5, 0.8048, 0.6483, 0.7865, 0.6581, 0.6581, 0.3419, 0.6581, 0.3517, 0.7865, 0.5, 0.8048, 0.5, 0.6666, 0.2135, 0.6483, 0.25, 0.75, 0.3517, 0.7865, 0.3419, 0.6581, 0.1952, 0.5, 0.2135, 0.6483, 0.3419, 0.6581, 0.3334, 0.5, 0.2135, 0.3517, 0.1952, 0.5, 0.3334, 0.5, 0.3419, 0.3419, 0.9248, 0.3187, 0.909, 0.3256, 0.939, 0.5, 0.9559, 0.5, 0.9559, 0.5, 0.939, 0.5, 0.909, 0.6744, 0.9248, 0.6813, 0.909, 0.3256, 0.8668, 0.3409, 0.8933, 0.5, 0.939, 0.5, 0.939, 0.5, 0.8933, 0.5, 0.8668, 0.6591, 0.909, 0.6744, 0.8333, 0.1667, 0.8315, 0.1685, 0.9248, 0.3187, 0.9271, 0.3177, 0.9271, 0.3177, 0.9248, 0.3187, 0.9559, 0.5, 0.9583, 0.5, 0.9583, 0.5, 0.9559, 0.5, 0.9248, 0.6813, 0.9271, 0.6823, 0.9271, 0.6823, 0.9248, 0.6813, 0.8315, 0.8315, 0.8333, 0.8333, 0.9248, 0.6813, 0.909, 0.6744, 0.8191, 0.8191, 0.8315, 0.8315, 0.909, 0.6744, 0.8668, 0.6591, 0.7883, 0.7883, 0.8191, 0.8191, 0.8668, 0.6591, 0.7865, 0.6483, 0.75, 0.75, 0.7883, 0.7883, 0.8933, 0.5, 0.8048, 0.5, 0.7865, 0.6483, 0.8668, 0.6591, 0.8668, 0.3409, 0.7865, 0.3517, 0.8048, 0.5, 0.8933, 0.5, 0.7883, 0.2117, 0.75, 0.25, 0.7865, 0.3517, 0.8668, 0.3409, 0.8191, 0.1809, 0.7883, 0.2117, 0.8668, 0.3409, 0.909, 0.3256, 0.8315, 0.1685, 0.8191, 0.1809, 0.909, 0.3256, 0.9248, 0.3187, 0.07518, 0.6813, 0.091, 0.6744, 0.06096, 0.5, 0.04408, 0.5, 0.04408, 0.5, 0.06096, 0.5, 0.091, 0.3256, 0.07518, 0.3187, 0.091, 0.6744, 0.1332, 0.6591, 0.1067, 0.5, 0.06096, 0.5, 0.06096, 0.5, 0.1067, 0.5, 0.1332, 0.3409, 0.091, 0.3256, 0.1667, 0.8333, 0.1685, 0.8315, 0.07518, 0.6813, 0.07292, 0.6823, 0.07292, 0.6823, 0.07518, 0.6813, 0.04408, 0.5, 0.04167, 0.5, 0.04167, 0.5, 0.04408, 0.5, 0.07518, 0.3187, 0.07292, 0.3177, 0.07292, 0.3177, 0.07518, 0.3187, 0.1685, 0.1685, 0.1667, 0.1667, 0.07518, 0.3187, 0.091, 0.3256, 0.1809, 0.1809, 0.1685, 0.1685, 0.091, 0.3256, 0.1332, 0.3409, 0.2117, 0.2117, 0.1809, 0.1809, 0.1332, 0.3409, 0.2135, 0.3517, 0.25, 0.25, 0.2117, 0.2117, 0.1067, 0.5, 0.1952, 0.5, 0.2135, 0.3517, 0.1332, 0.3409, 0.1332, 0.6591, 0.2135, 0.6483, 0.1952, 0.5, 0.1067, 0.5, 0.2117, 0.7883, 0.25, 0.75, 0.2135, 0.6483, 0.1332, 0.6591, 0.1809, 0.8191, 0.2117, 0.7883, 0.1332, 0.6591, 0.091, 0.6744, 0.1685, 0.8315, 0.1809, 0.8191, 0.091, 0.6744, 0.07518, 0.6813, 0.6813, 0.9248, 0.6744, 0.909, 0.5, 0.939, 0.5, 0.9559, 0.5, 0.9559, 0.5, 0.939, 0.3256, 0.909, 0.3187, 0.9248, 0.6744, 0.909, 0.6591, 0.8668, 0.5, 0.8933, 0.5, 0.939, 0.5, 0.939, 0.5, 0.8933, 0.3409, 0.8668, 0.3256, 0.909, 0.8333, 0.8333, 0.8315, 0.8315, 0.6813, 0.9248, 0.6823, 0.9271, 0.6823, 0.9271, 0.6813, 0.9248, 0.5, 0.9559, 0.5, 0.9583, 0.5, 0.9583, 0.5, 0.9559, 0.3187, 0.9248, 0.3177, 0.9271, 0.3177, 0.9271, 0.3187, 0.9248, 0.1685, 0.8315, 0.1667, 0.8333, 0.3187, 0.9248, 0.3256, 0.909, 0.1809, 0.8191, 0.1685, 0.8315, 0.3256, 0.909, 0.3409, 0.8668, 0.2117, 0.7883, 0.1809, 0.8191, 0.3409, 0.8668, 0.3517, 0.7865, 0.25, 0.75, 0.2117, 0.7883, 0.5, 0.8933, 0.5, 0.8048, 0.3517, 0.7865, 0.3409, 0.8668, 0.6591, 0.8668, 0.6483, 0.7865, 0.5, 0.8048, 0.5, 0.8933, 0.7883, 0.7883, 0.75, 0.75, 0.6483, 0.7865, 0.6591, 0.8668, 0.8191, 0.8191, 0.7883, 0.7883, 0.6591, 0.8668, 0.6744, 0.909, 0.8315, 0.8315, 0.8191, 0.8191, 0.6744, 0.909, 0.6813, 0.9248, 0.3187, 0.07518, 0.3256, 0.091, 0.5, 0.06096, 0.5, 0.04408, 0.5, 0.04408, 0.5, 0.06096, 0.6744, 0.091, 0.6813, 0.07518, 0.3256, 0.091, 0.3409, 0.1332, 0.5, 0.1067, 0.5, 0.06096, 0.5, 0.06096, 0.5, 0.1067, 0.6591, 0.1332, 0.6744, 0.091, 0.1667, 0.1667, 0.1685, 0.1685, 0.3187, 0.07518, 0.3177, 0.07292, 0.3177, 0.07292, 0.3187, 0.07518, 0.5, 0.04408, 0.5, 0.04167, 0.5, 0.04167, 0.5, 0.04408, 0.6813, 0.07518, 0.6823, 0.07292, 0.6823, 0.07292, 0.6813, 0.07518, 0.8315, 0.1685, 0.8333, 0.1667, 0.6813, 0.07518, 0.6744, 0.091, 0.8191, 0.1809, 0.8315, 0.1685, 0.6744, 0.091, 0.6591, 0.1332, 0.7883, 0.2117, 0.8191, 0.1809, 0.6591, 0.1332, 0.6483, 0.2135, 0.75, 0.25, 0.7883, 0.2117, 0.5, 0.1067, 0.5, 0.1952, 0.6483, 0.2135, 0.6591, 0.1332, 0.3409, 0.1332, 0.3517, 0.2135, 0.5, 0.1952, 0.5, 0.1067, 0.2117, 0.2117, 0.25, 0.25, 0.3517, 0.2135, 0.3409, 0.1332, 0.1809, 0.1809, 0.2117, 0.2117, 0.3409, 0.1332, 0.3256, 0.091, 0.1685, 0.1685, 0.1809, 0.1809, 0.3256, 0.091, 0.3187, 0.07518, 0.3177, 0.07292, 0.3177, 0.07292, 0.5, 0.04167, 0.5, 0.04167, 0.5, 0.04167, 0.5, 0.04167, 0.6823, 0.07292, 0.6823, 0.07292, 0.3177, 0.07292, 0.3177, 0.07292, 0.5, 0.04167, 0.5, 0.04167, 0.5, 0.04167, 0.5, 0.04167, 0.6823, 0.07292, 0.6823, 0.07292, 0.1667, 0.1667, 0.1667, 0.1667, 0.3177, 0.07292, 0.3177, 0.07292, 0.3177, 0.07292, 0.3177, 0.07292, 0.5, 0.04167, 0.5, 0.04167, 0.5, 0.04167, 0.5, 0.04167, 0.6823, 0.07292, 0.6823, 0.07292, 0.6823, 0.07292, 0.6823, 0.07292, 0.8333, 0.1667, 0.8333, 0.1667, 0.6823, 0.07292, 0.6823, 0.07292, 0.8333, 0.1667, 0.8333, 0.1667, 0.6823, 0.07292, 0.6823, 0.07292, 0.8333, 0.1667, 0.8333, 0.1667, 0.6823, 0.07292, 0.6823, 0.07292, 0.8333, 0.1667, 0.8333, 0.1667, 0.5, 0.04167, 0.5, 0.04167, 0.6823, 0.07292, 0.6823, 0.07292, 0.3177, 0.07292, 0.3177, 0.07292, 0.5, 0.04167, 0.5, 0.04167, 0.1667, 0.1667, 0.1667, 0.1667, 0.3177, 0.07292, 0.3177, 0.07292, 0.1667, 0.1667, 0.1667, 0.1667, 0.3177, 0.07292, 0.3177, 0.07292, 0.1667, 0.1667, 0.1667, 0.1667, 0.3177, 0.07292, 0.3177, 0.07292, 0.6823, 0.9271, 0.6823, 0.9271, 0.5, 0.9583, 0.5, 0.9583, 0.5, 0.9583, 0.5, 0.9583, 0.3177, 0.9271, 0.3177, 0.9271, 0.6823, 0.9271, 0.6823, 0.9271, 0.5, 0.9583, 0.5, 0.9583, 0.5, 0.9583, 0.5, 0.9583, 0.3177, 0.9271, 0.3177, 0.9271, 0.8333, 0.8333, 0.8333, 0.8333, 0.6823, 0.9271, 0.6823, 0.9271, 0.6823, 0.9271, 0.6823, 0.9271, 0.5, 0.9583, 0.5, 0.9583, 0.5, 0.9583, 0.5, 0.9583, 0.3177, 0.9271, 0.3177, 0.9271, 0.3177, 0.9271, 0.3177, 0.9271, 0.1667, 0.8333, 0.1667, 0.8333, 0.3177, 0.9271, 0.3177, 0.9271, 0.1667, 0.8333, 0.1667, 0.8333, 0.3177, 0.9271, 0.3177, 0.9271, 0.1667, 0.8333, 0.1667, 0.8333, 0.3177, 0.9271, 0.3177, 0.9271, 0.1667, 0.8333, 0.1667, 0.8333, 0.5, 0.9583, 0.5, 0.9583, 0.3177, 0.9271, 0.3177, 0.9271, 0.6823, 0.9271, 0.6823, 0.9271, 0.5, 0.9583, 0.5, 0.9583, 0.8333, 0.8333, 0.8333, 0.8333, 0.6823, 0.9271, 0.6823, 0.9271, 0.8333, 0.8333, 0.8333, 0.8333, 0.6823, 0.9271, 0.6823, 0.9271, 0.8333, 0.8333, 0.8333, 0.8333, 0.6823, 0.9271, 0.6823, 0.9271, 0.07292, 0.6823, 0.07292, 0.6823, 0.04167, 0.5, 0.04167, 0.5, 0.04167, 0.5, 0.04167, 0.5, 0.07292, 0.3177, 0.07292, 0.3177, 0.07292, 0.6823, 0.07292, 0.6823, 0.04167, 0.5, 0.04167, 0.5, 0.04167, 0.5, 0.04167, 0.5, 0.07292, 0.3177, 0.07292, 0.3177, 0.1667, 0.8333, 0.1667, 0.8333, 0.07292, 0.6823, 0.07292, 0.6823, 0.07292, 0.6823, 0.07292, 0.6823, 0.04167, 0.5, 0.04167, 0.5, 0.04167, 0.5, 0.04167, 0.5, 0.07292, 0.3177, 0.07292, 0.3177, 0.07292, 0.3177, 0.07292, 0.3177, 0.1667, 0.1667, 0.1667, 0.1667, 0.07292, 0.3177, 0.07292, 0.3177, 0.1667, 0.1667, 0.1667, 0.1667, 0.07292, 0.3177, 0.07292, 0.3177, 0.1667, 0.1667, 0.1667, 0.1667, 0.07292, 0.3177, 0.07292, 0.3177, 0.1667, 0.1667, 0.1667, 0.1667, 0.04167, 0.5, 0.04167, 0.5, 0.07292, 0.3177, 0.07292, 0.3177, 0.07292, 0.6823, 0.07292, 0.6823, 0.04167, 0.5, 0.04167, 0.5, 0.1667, 0.8333, 0.1667, 0.8333, 0.07292, 0.6823, 0.07292, 0.6823, 0.1667, 0.8333, 0.1667, 0.8333, 0.07292, 0.6823, 0.07292, 0.6823, 0.1667, 0.8333, 0.1667, 0.8333, 0.07292, 0.6823, 0.07292, 0.6823, 0.9271, 0.3177, 0.9271, 0.3177, 0.9583, 0.5, 0.9583, 0.5, 0.9583, 0.5, 0.9583, 0.5, 0.9271, 0.6823, 0.9271, 0.6823, 0.9271, 0.3177, 0.9271, 0.3177, 0.9583, 0.5, 0.9583, 0.5, 0.9583, 0.5, 0.9583, 0.5, 0.9271, 0.6823, 0.9271, 0.6823, 0.8333, 0.1667, 0.8333, 0.1667, 0.9271, 0.3177, 0.9271, 0.3177, 0.9271, 0.3177, 0.9271, 0.3177, 0.9583, 0.5, 0.9583, 0.5, 0.9583, 0.5, 0.9583, 0.5, 0.9271, 0.6823, 0.9271, 0.6823, 0.9271, 0.6823, 0.9271, 0.6823, 0.8333, 0.8333, 0.8333, 0.8333, 0.9271, 0.6823, 0.9271, 0.6823, 0.8333, 0.8333, 0.8333, 0.8333, 0.9271, 0.6823, 0.9271, 0.6823, 0.8333, 0.8333, 0.8333, 0.8333, 0.9271, 0.6823, 0.9271, 0.6823, 0.8333, 0.8333, 0.8333, 0.8333, 0.9583, 0.5, 0.9583, 0.5, 0.9271, 0.6823, 0.9271, 0.6823, 0.9271, 0.3177, 0.9271, 0.3177, 0.9583, 0.5, 0.9583, 0.5, 0.8333, 0.1667, 0.8333, 0.1667, 0.9271, 0.3177, 0.9271, 0.3177, 0.8333, 0.1667, 0.8333, 0.1667, 0.9271, 0.3177, 0.9271, 0.3177, 0.8333, 0.1667, 0.8333, 0.1667, 0.9271, 0.3177, 0.9271, 0.3177, 0.4167, 0.6951, 0.4167, 0.6951, 0.5, 0.7093, 0.5, 0.7093, 0.5, 0.7093, 0.5, 0.7093, 0.5833, 0.6951, 0.5833, 0.6951, 0.4167, 0.6951, 0.4167, 0.6951, 0.5, 0.7093, 0.5, 0.7093, 0.5, 0.7093, 0.5, 0.7093, 0.5833, 0.6951, 0.5833, 0.6951, 0.3478, 0.6522, 0.3478, 0.6522, 0.4167, 0.6951, 0.4167, 0.6951, 0.4167, 0.6951, 0.4167, 0.6951, 0.5, 0.7093, 0.5, 0.7093, 0.5, 0.7093, 0.5, 0.7093, 0.5833, 0.6951, 0.5833, 0.6951, 0.5833, 0.6951, 0.5833, 0.6951, 0.6522, 0.6522, 0.6522, 0.6522, 0.5833, 0.6951, 0.5833, 0.6951, 0.6522, 0.6522, 0.6522, 0.6522, 0.5833, 0.6951, 0.5833, 0.6951, 0.6522, 0.6522, 0.6522, 0.6522, 0.5833, 0.6951, 0.5833, 0.6951, 0.6522, 0.6522, 0.6522, 0.6522, 0.5, 0.7093, 0.5, 0.7093, 0.5833, 0.6951, 0.5833, 0.6951, 0.4167, 0.6951, 0.4167, 0.6951, 0.5, 0.7093, 0.5, 0.7093, 0.3478, 0.6522, 0.3478, 0.6522, 0.4167, 0.6951, 0.4167, 0.6951, 0.3478, 0.6522, 0.3478, 0.6522, 0.4167, 0.6951, 0.4167, 0.6951, 0.3478, 0.6522, 0.3478, 0.6522, 0.4167, 0.6951, 0.4167, 0.6951, 0.07292, 0.3177, 0.07292, 0.3177, 0.04167, 0.5, 0.04167, 0.5, 0.04167, 0.5, 0.04167, 0.5, 0.07292, 0.6823, 0.07292, 0.6823, 0.07292, 0.3177, 0.07292, 0.3177, 0.04167, 0.5, 0.04167, 0.5, 0.04167, 0.5, 0.04167, 0.5, 0.07292, 0.6823, 0.07292, 0.6823, 0.1667, 0.1667, 0.1667, 0.1667, 0.07292, 0.3177, 0.07292, 0.3177, 0.07292, 0.3177, 0.07292, 0.3177, 0.04167, 0.5, 0.04167, 0.5, 0.04167, 0.5, 0.04167, 0.5, 0.07292, 0.6823, 0.07292, 0.6823, 0.07292, 0.6823, 0.07292, 0.6823, 0.1667, 0.8333, 0.1667, 0.8333, 0.07292, 0.6823, 0.07292, 0.6823, 0.1667, 0.8333, 0.1667, 0.8333, 0.07292, 0.6823, 0.07292, 0.6823, 0.1667, 0.8333, 0.1667, 0.8333, 0.07292, 0.6823, 0.07292, 0.6823, 0.1667, 0.8333, 0.1667, 0.8333, 0.04167, 0.5, 0.04167, 0.5, 0.07292, 0.6823, 0.07292, 0.6823, 0.07292, 0.3177, 0.07292, 0.3177, 0.04167, 0.5, 0.04167, 0.5, 0.1667, 0.1667, 0.1667, 0.1667, 0.07292, 0.3177, 0.07292, 0.3177, 0.1667, 0.1667, 0.1667, 0.1667, 0.07292, 0.3177, 0.07292, 0.3177, 0.1667, 0.1667, 0.1667, 0.1667, 0.07292, 0.3177, 0.07292, 0.3177, 0.3177, 0.9271, 0.3177, 0.9271, 0.5, 0.9583, 0.5, 0.9583, 0.5, 0.9583, 0.5, 0.9583, 0.6823, 0.9271, 0.6823, 0.9271, 0.3177, 0.9271, 0.3177, 0.9271, 0.5, 0.9583, 0.5, 0.9583, 0.5, 0.9583, 0.5, 0.9583, 0.6823, 0.9271, 0.6823, 0.9271, 0.1667, 0.8333, 0.1667, 0.8333, 0.3177, 0.9271, 0.3177, 0.9271, 0.3177, 0.9271, 0.3177, 0.9271, 0.5, 0.9583, 0.5, 0.9583, 0.5, 0.9583, 0.5, 0.9583, 0.6823, 0.9271, 0.6823, 0.9271, 0.6823, 0.9271, 0.6823, 0.9271, 0.8333, 0.8333, 0.8333, 0.8333, 0.6823, 0.9271, 0.6823, 0.9271, 0.8333, 0.8333, 0.8333, 0.8333, 0.6823, 0.9271, 0.6823, 0.9271, 0.8333, 0.8333, 0.8333, 0.8333, 0.6823, 0.9271, 0.6823, 0.9271, 0.8333, 0.8333, 0.8333, 0.8333, 0.5, 0.9583, 0.5, 0.9583, 0.6823, 0.9271, 0.6823, 0.9271, 0.3177, 0.9271, 0.3177, 0.9271, 0.5, 0.9583, 0.5, 0.9583, 0.1667, 0.8333, 0.1667, 0.8333, 0.3177, 0.9271, 0.3177, 0.9271, 0.1667, 0.8333, 0.1667, 0.8333, 0.3177, 0.9271, 0.3177, 0.9271, 0.1667, 0.8333, 0.1667, 0.8333, 0.3177, 0.9271, 0.3177, 0.9271, 0.6823, 0.07292, 0.6823, 0.07292, 0.5, 0.04167, 0.5, 0.04167, 0.5, 0.04167, 0.5, 0.04167, 0.3177, 0.07292, 0.3177, 0.07292, 0.6823, 0.07292, 0.6823, 0.07292, 0.5, 0.04167, 0.5, 0.04167, 0.5, 0.04167, 0.5, 0.04167, 0.3177, 0.07292, 0.3177, 0.07292, 0.8333, 0.1667, 0.8333, 0.1667, 0.6823, 0.07292, 0.6823, 0.07292, 0.6823, 0.07292, 0.6823, 0.07292, 0.5, 0.04167, 0.5, 0.04167, 0.5, 0.04167, 0.5, 0.04167, 0.3177, 0.07292, 0.3177, 0.07292, 0.3177, 0.07292, 0.3177, 0.07292, 0.1667, 0.1667, 0.1667, 0.1667, 0.3177, 0.07292, 0.3177, 0.07292, 0.1667, 0.1667, 0.1667, 0.1667, 0.3177, 0.07292, 0.3177, 0.07292, 0.1667, 0.1667, 0.1667, 0.1667, 0.3177, 0.07292, 0.3177, 0.07292, 0.1667, 0.1667, 0.1667, 0.1667, 0.5, 0.04167, 0.5, 0.04167, 0.3177, 0.07292, 0.3177, 0.07292, 0.6823, 0.07292, 0.6823, 0.07292, 0.5, 0.04167, 0.5, 0.04167, 0.8333, 0.1667, 0.8333, 0.1667, 0.6823, 0.07292, 0.6823, 0.07292, 0.8333, 0.1667, 0.8333, 0.1667, 0.6823, 0.07292, 0.6823, 0.07292, 0.8333, 0.1667, 0.8333, 0.1667, 0.6823, 0.07292, 0.6823, 0.07292, 0.2469, 0.608, 0.1889, 0.6328, 0.1662, 0.5, 0.2284, 0.5, 0.2284, 0.5, 0.1662, 0.5, 0.1889, 0.3672, 0.2469, 0.392, 0.1889, 0.6328, 0.1309, 0.6575, 0.1039, 0.5, 0.1662, 0.5, 0.1662, 0.5, 0.1039, 0.5, 0.1309, 0.3425, 0.1889, 0.3672, 0.3478, 0.6522, 0.3025, 0.6975, 0.2469, 0.608, 0.3049, 0.5833, 0.3049, 0.5833, 0.2469, 0.608, 0.2284, 0.5, 0.2907, 0.5, 0.2907, 0.5, 0.2284, 0.5, 0.2469, 0.392, 0.3049, 0.4167, 0.3049, 0.4167, 0.2469, 0.392, 0.3025, 0.3025, 0.3478, 0.3478, 0.2469, 0.392, 0.1889, 0.3672, 0.2572, 0.2572, 0.3025, 0.3025, 0.1889, 0.3672, 0.1309, 0.3425, 0.2119, 0.2119, 0.2572, 0.2572, 0.1309, 0.3425, 0.07292, 0.3177, 0.1667, 0.1667, 0.2119, 0.2119, 0.1039, 0.5, 0.04167, 0.5, 0.07292, 0.3177, 0.1309, 0.3425, 0.1309, 0.6575, 0.07292, 0.6823, 0.04167, 0.5, 0.1039, 0.5, 0.2119, 0.7881, 0.1667, 0.8333, 0.07292, 0.6823, 0.1309, 0.6575, 0.2572, 0.7428, 0.2119, 0.7881, 0.1309, 0.6575, 0.1889, 0.6328, 0.3025, 0.6975, 0.2572, 0.7428, 0.1889, 0.6328, 0.2469, 0.608, 0.392, 0.2469, 0.3672, 0.1889, 0.5, 0.1662, 0.5, 0.2284, 0.5, 0.2284, 0.5, 0.1662, 0.6328, 0.1889, 0.608, 0.2469, 0.3672, 0.1889, 0.3425, 0.1309, 0.5, 0.1039, 0.5, 0.1662, 0.5, 0.1662, 0.5, 0.1039, 0.6575, 0.1309, 0.6328, 0.1889, 0.3478, 0.3478, 0.3025, 0.3025, 0.392, 0.2469, 0.4167, 0.3049, 0.4167, 0.3049, 0.392, 0.2469, 0.5, 0.2284, 0.5, 0.2907, 0.5, 0.2907, 0.5, 0.2284, 0.608, 0.2469, 0.5833, 0.3049, 0.5833, 0.3049, 0.608, 0.2469, 0.6975, 0.3025, 0.6522, 0.3478, 0.608, 0.2469, 0.6328, 0.1889, 0.7428, 0.2572, 0.6975, 0.3025, 0.6328, 0.1889, 0.6575, 0.1309, 0.7881, 0.2119, 0.7428, 0.2572, 0.6575, 0.1309, 0.6823, 0.07292, 0.8333, 0.1667, 0.7881, 0.2119, 0.5, 0.1039, 0.5, 0.04167, 0.6823, 0.07292, 0.6575, 0.1309, 0.3425, 0.1309, 0.3177, 0.07292, 0.5, 0.04167, 0.5, 0.1039, 0.2119, 0.2119, 0.1667, 0.1667, 0.3177, 0.07292, 0.3425, 0.1309, 0.2572, 0.2572, 0.2119, 0.2119, 0.3425, 0.1309, 0.3672, 0.1889, 0.3025, 0.3025, 0.2572, 0.2572, 0.3672, 0.1889, 0.392, 0.2469, 0.7531, 0.392, 0.8111, 0.3672, 0.8338, 0.5, 0.7716, 0.5, 0.7716, 0.5, 0.8338, 0.5, 0.8111, 0.6328, 0.7531, 0.608, 0.8111, 0.3672, 0.8691, 0.3425, 0.8961, 0.5, 0.8338, 0.5, 0.8338, 0.5, 0.8961, 0.5, 0.8691, 0.6575, 0.8111, 0.6328, 0.6522, 0.3478, 0.6975, 0.3025, 0.7531, 0.392, 0.6951, 0.4167, 0.6951, 0.4167, 0.7531, 0.392, 0.7716, 0.5, 0.7093, 0.5, 0.7093, 0.5, 0.7716, 0.5, 0.7531, 0.608, 0.6951, 0.5833, 0.6951, 0.5833, 0.7531, 0.608, 0.6975, 0.6975, 0.6522, 0.6522, 0.7531, 0.608, 0.8111, 0.6328, 0.7428, 0.7428, 0.6975, 0.6975, 0.8111, 0.6328, 0.8691, 0.6575, 0.7881, 0.7881, 0.7428, 0.7428, 0.8691, 0.6575, 0.9271, 0.6823, 0.8333, 0.8333, 0.7881, 0.7881, 0.8961, 0.5, 0.9583, 0.5, 0.9271, 0.6823, 0.8691, 0.6575, 0.8691, 0.3425, 0.9271, 0.3177, 0.9583, 0.5, 0.8961, 0.5, 0.7881, 0.2119, 0.8333, 0.1667, 0.9271, 0.3177, 0.8691, 0.3425, 0.7428, 0.2572, 0.7881, 0.2119, 0.8691, 0.3425, 0.8111, 0.3672, 0.6975, 0.3025, 0.7428, 0.2572, 0.8111, 0.3672, 0.7531, 0.392, 0.608, 0.7531, 0.6328, 0.8111, 0.5, 0.8338, 0.5, 0.7716, 0.5, 0.7716, 0.5, 0.8338, 0.3672, 0.8111, 0.392, 0.7531, 0.6328, 0.8111, 0.6575, 0.8691, 0.5, 0.8961, 0.5, 0.8338, 0.5, 0.8338, 0.5, 0.8961, 0.3425, 0.8691, 0.3672, 0.8111, 0.6522, 0.6522, 0.6975, 0.6975, 0.608, 0.7531, 0.5833, 0.6951, 0.5833, 0.6951, 0.608, 0.7531, 0.5, 0.7716, 0.5, 0.7093, 0.5, 0.7093, 0.5, 0.7716, 0.392, 0.7531, 0.4167, 0.6951, 0.4167, 0.6951, 0.392, 0.7531, 0.3025, 0.6975, 0.3478, 0.6522, 0.392, 0.7531, 0.3672, 0.8111, 0.2572, 0.7428, 0.3025, 0.6975, 0.3672, 0.8111, 0.3425, 0.8691, 0.2119, 0.7881, 0.2572, 0.7428, 0.3425, 0.8691, 0.3177, 0.9271, 0.1667, 0.8333, 0.2119, 0.7881, 0.5, 0.8961, 0.5, 0.9583, 0.3177, 0.9271, 0.3425, 0.8691, 0.6575, 0.8691, 0.6823, 0.9271, 0.5, 0.9583, 0.5, 0.8961, 0.7881, 0.7881, 0.8333, 0.8333, 0.6823, 0.9271, 0.6575, 0.8691, 0.7428, 0.7428, 0.7881, 0.7881, 0.6575, 0.8691, 0.6328, 0.8111, 0.6975, 0.6975, 0.7428, 0.7428, 0.6328, 0.8111, 0.608, 0.7531, 0.3858, 0.3858, 0.5, 0.3858, 0.5, 0.5, 0.3858, 0.5, 0.3858, 0.5, 0.5, 0.5, 0.5, 0.6142, 0.3858, 0.6142, 0.5, 0.3858, 0.6142, 0.3858, 0.6142, 0.5, 0.5, 0.5, 0.5, 0.5, 0.6142, 0.5, 0.6142, 0.6142, 0.5, 0.6142, 0.2716, 0.2716, 0.3858, 0.2716, 0.3858, 0.3858, 0.2716, 0.3858, 0.2716, 0.3858, 0.3858, 0.3858, 0.3858, 0.5, 0.2716, 0.5, 0.2716, 0.5, 0.3858, 0.5, 0.3858, 0.6142, 0.2716, 0.6142, 0.2716, 0.6142, 0.3858, 0.6142, 0.3858, 0.7284, 0.2716, 0.7284, 0.3858, 0.6142, 0.5, 0.6142, 0.5, 0.7284, 0.3858, 0.7284, 0.5, 0.6142, 0.6142, 0.6142, 0.6142, 0.7284, 0.5, 0.7284, 0.6142, 0.6142, 0.7284, 0.6142, 0.7284, 0.7284, 0.6142, 0.7284, 0.6142, 0.5, 0.7284, 0.5, 0.7284, 0.6142, 0.6142, 0.6142, 0.6142, 0.3858, 0.7284, 0.3858, 0.7284, 0.5, 0.6142, 0.5, 0.6142, 0.2716, 0.7284, 0.2716, 0.7284, 0.3858, 0.6142, 0.3858, 0.5, 0.2716, 0.6142, 0.2716, 0.6142, 0.3858, 0.5, 0.3858, 0.3858, 0.2716, 0.5, 0.2716, 0.5, 0.3858, 0.3858, 0.3858, 0.5833, 0.3049, 0.5833, 0.3049, 0.5, 0.2907, 0.5, 0.2907, 0.5, 0.2907, 0.5, 0.2907, 0.4167, 0.3049, 0.4167, 0.3049, 0.5833, 0.3049, 0.5833, 0.3049, 0.5, 0.2907, 0.5, 0.2907, 0.5, 0.2907, 0.5, 0.2907, 0.4167, 0.3049, 0.4167, 0.3049, 0.6522, 0.3478, 0.6522, 0.3478, 0.5833, 0.3049, 0.5833, 0.3049, 0.5833, 0.3049, 0.5833, 0.3049, 0.5, 0.2907, 0.5, 0.2907, 0.5, 0.2907, 0.5, 0.2907, 0.4167, 0.3049, 0.4167, 0.3049, 0.4167, 0.3049, 0.4167, 0.3049, 0.3478, 0.3478, 0.3478, 0.3478, 0.4167, 0.3049, 0.4167, 0.3049, 0.3478, 0.3478, 0.3478, 0.3478, 0.4167, 0.3049, 0.4167, 0.3049, 0.3478, 0.3478, 0.3478, 0.3478, 0.4167, 0.3049, 0.4167, 0.3049, 0.3478, 0.3478, 0.3478, 0.3478, 0.5, 0.2907, 0.5, 0.2907, 0.4167, 0.3049, 0.4167, 0.3049, 0.5833, 0.3049, 0.5833, 0.3049, 0.5, 0.2907, 0.5, 0.2907, 0.6522, 0.3478, 0.6522, 0.3478, 0.5833, 0.3049, 0.5833, 0.3049, 0.6522, 0.3478, 0.6522, 0.3478, 0.5833, 0.3049, 0.5833, 0.3049, 0.6522, 0.3478, 0.6522, 0.3478, 0.5833, 0.3049, 0.5833, 0.3049, 0.6951, 0.5833, 0.6951, 0.5833, 0.7093, 0.5, 0.7093, 0.5, 0.7093, 0.5, 0.7093, 0.5, 0.6951, 0.4167, 0.6951, 0.4167, 0.6951, 0.5833, 0.6951, 0.5833, 0.7093, 0.5, 0.7093, 0.5, 0.7093, 0.5, 0.7093, 0.5, 0.6951, 0.4167, 0.6951, 0.4167, 0.6522, 0.6522, 0.6522, 0.6522, 0.6951, 0.5833, 0.6951, 0.5833, 0.6951, 0.5833, 0.6951, 0.5833, 0.7093, 0.5, 0.7093, 0.5, 0.7093, 0.5, 0.7093, 0.5, 0.6951, 0.4167, 0.6951, 0.4167, 0.6951, 0.4167, 0.6951, 0.4167, 0.6522, 0.3478, 0.6522, 0.3478, 0.6951, 0.4167, 0.6951, 0.4167, 0.6522, 0.3478, 0.6522, 0.3478, 0.6951, 0.4167, 0.6951, 0.4167, 0.6522, 0.3478, 0.6522, 0.3478, 0.6951, 0.4167, 0.6951, 0.4167, 0.6522, 0.3478, 0.6522, 0.3478, 0.7093, 0.5, 0.7093, 0.5, 0.6951, 0.4167, 0.6951, 0.4167, 0.6951, 0.5833, 0.6951, 0.5833, 0.7093, 0.5, 0.7093, 0.5, 0.6522, 0.6522, 0.6522, 0.6522, 0.6951, 0.5833, 0.6951, 0.5833, 0.6522, 0.6522, 0.6522, 0.6522, 0.6951, 0.5833, 0.6951, 0.5833, 0.6522, 0.6522, 0.6522, 0.6522, 0.6951, 0.5833, 0.6951, 0.5833, 0.3049, 0.4167, 0.3049, 0.4167, 0.2907, 0.5, 0.2907, 0.5, 0.2907, 0.5, 0.2907, 0.5, 0.3049, 0.5833, 0.3049, 0.5833, 0.3049, 0.4167, 0.3049, 0.4167, 0.2907, 0.5, 0.2907, 0.5, 0.2907, 0.5, 0.2907, 0.5, 0.3049, 0.5833, 0.3049, 0.5833, 0.3478, 0.3478, 0.3478, 0.3478, 0.3049, 0.4167, 0.3049, 0.4167, 0.3049, 0.4167, 0.3049, 0.4167, 0.2907, 0.5, 0.2907, 0.5, 0.2907, 0.5, 0.2907, 0.5, 0.3049, 0.5833, 0.3049, 0.5833, 0.3049, 0.5833, 0.3049, 0.5833, 0.3478, 0.6522, 0.3478, 0.6522, 0.3049, 0.5833, 0.3049, 0.5833, 0.3478, 0.6522, 0.3478, 0.6522, 0.3049, 0.5833, 0.3049, 0.5833, 0.3478, 0.6522, 0.3478, 0.6522, 0.3049, 0.5833, 0.3049, 0.5833, 0.3478, 0.6522, 0.3478, 0.6522, 0.2907, 0.5, 0.2907, 0.5, 0.3049, 0.5833, 0.3049, 0.5833, 0.3049, 0.4167, 0.3049, 0.4167, 0.2907, 0.5, 0.2907, 0.5, 0.3478, 0.3478, 0.3478, 0.3478, 0.3049, 0.4167, 0.3049, 0.4167, 0.3478, 0.3478, 0.3478, 0.3478, 0.3049, 0.4167, 0.3049, 0.4167, 0.3478, 0.3478, 0.3478, 0.3478, 0.3049, 0.4167, 0.3049, 0.4167])
me_plane_004.materials.append(mat_material_001)
me_plane_004.use_remesh_fix_poles = True
me_plane_004.use_remesh_preserve_attributes = False
me_plane_004.use_mirror_vertex_groups = False
me_plane_004.update()
me_cylinder_001 = bpy.data.meshes.new('Cylinder.001')
me_cylinder_001.from_pydata([(0.0, 1.752, -1.939), (0.0, 1.752, 1.939), (1.03, 1.418, -1.939), (1.03, 1.418, 1.939), (1.667, 0.5415, -1.939), (1.667, 0.5415, 1.939), (1.667, -0.5415, -1.939), (1.667, -0.5415, 1.939), (1.03, -1.418, -1.939), (1.03, -1.418, 1.939), (-1.532e-07, -1.752, -1.939), (-1.532e-07, -1.752, 1.939), (-1.03, -1.418, -1.939), (-1.03, -1.418, 1.939), (-1.667, -0.5415, -1.939), (-1.667, -0.5415, 1.939), (-1.667, 0.5415, -1.939), (-1.667, 0.5415, 1.939), (-1.03, 1.418, -1.939), (-1.03, 1.418, 1.939), (0.7005, 0.9642, 4.195), (1.23, 1.693, 3.053), (0.9176, 1.263, 4.139), (1.093, 1.505, 3.977), (1.21, 1.666, 3.724), (1.258, 1.731, 3.406), (-4.514e-08, 2.093, 3.053), (2.98e-08, 1.192, 4.195), (-5.96e-08, 2.14, 3.406), (-4.843e-08, 2.059, 3.724), (-3.725e-08, 1.86, 3.977), (-7.451e-09, 1.561, 4.139), (1.133, 0.3683, 4.195), (1.991, 0.6468, 3.053), (1.485, 0.4824, 4.139), (1.769, 0.5748, 3.977), (1.959, 0.6364, 3.724), (2.035, 0.6612, 3.406), (1.133, -0.3683, 4.195), (1.991, -0.6468, 3.053), (1.485, -0.4824, 4.139), (1.769, -0.5748, 3.977), (1.959, -0.6364, 3.724), (2.035, -0.6612, 3.406), (0.7005, -0.9642, 4.195), (1.23, -1.693, 3.053), (0.9176, -1.263, 4.139), (1.093, -1.505, 3.977), (1.21, -1.666, 3.724), (1.258, -1.731, 3.406), (-1.788e-07, -1.192, 4.195), (-2.281e-07, -2.093, 3.053), (-2.161e-07, -1.561, 4.139), (-2.421e-07, -1.86, 3.977), (-2.496e-07, -2.059, 3.724), (-2.477e-07, -2.14, 3.406), (-0.7005, -0.9642, 4.195), (-1.23, -1.693, 3.053), (-0.9176, -1.263, 4.139), (-1.093, -1.505, 3.977), (-1.21, -1.666, 3.724), (-1.258, -1.731, 3.406), (-1.133, -0.3683, 4.195), (-1.991, -0.6468, 3.053), (-1.485, -0.4824, 4.139), (-1.769, -0.5748, 3.977), (-1.959, -0.6364, 3.724), (-2.035, -0.6612, 3.406), (-1.133, 0.3683, 4.195), (-1.991, 0.6468, 3.053), (-1.485, 0.4824, 4.139), (-1.769, 0.5748, 3.977), (-1.959, 0.6364, 3.724), (-2.035, 0.6612, 3.406), (-0.7005, 0.9642, 4.195), (-1.23, 1.693, 3.053), (-0.9176, 1.263, 4.139), (-1.093, 1.505, 3.977), (-1.21, 1.666, 3.724), (-1.258, 1.731, 3.406)], [], [(0, 1, 3, 2), (2, 3, 5, 4), (4, 5, 7, 6), (6, 7, 9, 8), (8, 9, 11, 10), (10, 11, 13, 12), (12, 13, 15, 14), (14, 15, 17, 16), (1, 19, 75, 26), (16, 17, 19, 18), (18, 19, 1, 0), (0, 2, 4, 6, 8, 10, 12, 14, 16, 18), (5, 3, 21, 33), (9, 7, 39, 45), (3, 1, 26, 21), (7, 5, 33, 39), (19, 17, 69, 75), (17, 15, 63, 69), (15, 13, 57, 63), (13, 11, 51, 57), (11, 9, 45, 51), (21, 26, 28, 25), (25, 28, 29, 24), (24, 29, 30, 23), (23, 30, 31, 22), (22, 31, 27, 20), (33, 21, 25, 37), (37, 25, 24, 36), (36, 24, 23, 35), (35, 23, 22, 34), (34, 22, 20, 32), (39, 33, 37, 43), (43, 37, 36, 42), (42, 36, 35, 41), (41, 35, 34, 40), (40, 34, 32, 38), (45, 39, 43, 49), (49, 43, 42, 48), (48, 42, 41, 47), (47, 41, 40, 46), (46, 40, 38, 44), (51, 45, 49, 55), (55, 49, 48, 54), (54, 48, 47, 53), (53, 47, 46, 52), (52, 46, 44, 50), (57, 51, 55, 61), (61, 55, 54, 60), (60, 54, 53, 59), (59, 53, 52, 58), (58, 52, 50, 56), (63, 57, 61, 67), (67, 61, 60, 66), (66, 60, 59, 65), (65, 59, 58, 64), (64, 58, 56, 62), (69, 63, 67, 73), (73, 67, 66, 72), (72, 66, 65, 71), (71, 65, 64, 70), (70, 64, 62, 68), (75, 69, 73, 79), (79, 73, 72, 78), (78, 72, 71, 77), (77, 71, 70, 76), (76, 70, 68, 74), (26, 75, 79, 28), (28, 79, 78, 29), (29, 78, 77, 30), (30, 77, 76, 31), (31, 76, 74, 27), (20, 27, 74, 68, 62, 56, 50, 44, 38, 32)])
me_cylinder_001.polygons.foreach_set('use_smooth', [True] * 72)
_uv = me_cylinder_001.uv_layers.new(name='UVMap')
_uv.uv.foreach_set('vector', [1.0, 0.5, 1.0, 1.0, 0.9, 1.0, 0.9, 0.5, 0.9, 0.5, 0.9, 1.0, 0.8, 1.0, 0.8, 0.5, 0.8, 0.5, 0.8, 1.0, 0.7, 1.0, 0.7, 0.5, 0.7, 0.5, 0.7, 1.0, 0.6, 1.0, 0.6, 0.5, 0.6, 0.5, 0.6, 1.0, 0.5, 1.0, 0.5, 0.5, 0.5, 0.5, 0.5, 1.0, 0.4, 1.0, 0.4, 0.5, 0.4, 0.5, 0.4, 1.0, 0.3, 1.0, 0.3, 0.5, 0.3, 0.5, 0.3, 1.0, 0.2, 1.0, 0.2, 0.5, -7.451e-08, 1.0, 0.1, 1.0, 0.1, 1.0, -7.451e-08, 1.0, 0.2, 0.5, 0.2, 1.0, 0.1, 1.0, 0.1, 0.5, 0.1, 0.5, 0.1, 1.0, -7.451e-08, 1.0, -7.451e-08, 0.5, 0.75, 0.49, 0.8911, 0.4442, 0.9783, 0.3242, 0.9783, 0.1758, 0.8911, 0.05584, 0.75, 0.01, 0.6089, 0.05584, 0.5217, 0.1758, 0.5217, 0.3242, 0.6089, 0.4442, 0.8, 1.0, 0.9, 1.0, 0.9, 1.0, 0.8, 1.0, 0.6, 1.0, 0.7, 1.0, 0.7, 1.0, 0.6, 1.0, 0.9, 1.0, 1.0, 1.0, 1.0, 1.0, 0.9, 1.0, 0.7, 1.0, 0.8, 1.0, 0.8, 1.0, 0.7, 1.0, 0.1, 1.0, 0.2, 1.0, 0.2, 1.0, 0.1, 1.0, 0.2, 1.0, 0.3, 1.0, 0.3, 1.0, 0.2, 1.0, 0.3, 1.0, 0.4, 1.0, 0.4, 1.0, 0.3, 1.0, 0.4, 1.0, 0.5, 1.0, 0.5, 1.0, 0.4, 1.0, 0.5, 1.0, 0.6, 1.0, 0.6, 1.0, 0.5, 1.0, 0.9, 1.0, 1.0, 1.0, 0.9987, 1.0, 0.9013, 1.0, 0.9013, 1.0, 0.9987, 1.0, 0.9951, 1.0, 0.9049, 1.0, 0.9049, 1.0, 0.9951, 1.0, 0.9881, 1.0, 0.9119, 1.0, 0.3574, 0.3979, 0.25, 0.4328, 0.25, 0.4034, 0.3402, 0.3741, 0.3402, 0.3741, 0.25, 0.4034, 0.25, 0.3671, 0.3188, 0.3448, 0.8, 1.0, 0.9, 1.0, 0.8987, 1.0, 0.8013, 1.0, 0.8013, 1.0, 0.8987, 1.0, 0.8951, 1.0, 0.8049, 1.0, 0.8049, 1.0, 0.8951, 1.0, 0.8881, 1.0, 0.8119, 1.0, 0.4238, 0.3065, 0.3574, 0.3979, 0.3402, 0.3741, 0.3959, 0.2974, 0.3959, 0.2974, 0.3402, 0.3741, 0.3188, 0.3448, 0.3614, 0.2862, 0.7, 1.0, 0.8, 1.0, 0.7987, 1.0, 0.7013, 1.0, 0.7013, 1.0, 0.7987, 1.0, 0.7951, 1.0, 0.7049, 1.0, 0.7049, 1.0, 0.7951, 1.0, 0.7881, 1.0, 0.7119, 1.0, 0.4238, 0.1935, 0.4238, 0.3065, 0.3959, 0.2974, 0.3959, 0.2026, 0.3959, 0.2026, 0.3959, 0.2974, 0.3614, 0.2862, 0.3614, 0.2138, 0.6, 1.0, 0.7, 1.0, 0.6987, 1.0, 0.6013, 1.0, 0.6013, 1.0, 0.6987, 1.0, 0.6951, 1.0, 0.6049, 1.0, 0.6049, 1.0, 0.6951, 1.0, 0.6881, 1.0, 0.6119, 1.0, 0.3574, 0.1021, 0.4238, 0.1935, 0.3959, 0.2026, 0.3402, 0.1259, 0.3402, 0.1259, 0.3959, 0.2026, 0.3614, 0.2138, 0.3188, 0.1552, 0.5, 1.0, 0.6, 1.0, 0.5987, 1.0, 0.5013, 1.0, 0.5013, 1.0, 0.5987, 1.0, 0.5951, 1.0, 0.5049, 1.0, 0.5049, 1.0, 0.5951, 1.0, 0.5881, 1.0, 0.5119, 1.0, 0.25, 0.06721, 0.3574, 0.1021, 0.3402, 0.1259, 0.25, 0.09658, 0.25, 0.09658, 0.3402, 0.1259, 0.3188, 0.1552, 0.25, 0.1329, 0.4, 1.0, 0.5, 1.0, 0.4987, 1.0, 0.4013, 1.0, 0.4013, 1.0, 0.4987, 1.0, 0.4951, 1.0, 0.4049, 1.0, 0.4049, 1.0, 0.4951, 1.0, 0.4881, 1.0, 0.4119, 1.0, 0.1426, 0.1021, 0.25, 0.06721, 0.25, 0.09658, 0.1598, 0.1259, 0.1598, 0.1259, 0.25, 0.09658, 0.25, 0.1329, 0.1812, 0.1552, 0.3, 1.0, 0.4, 1.0, 0.3987, 1.0, 0.3013, 1.0, 0.3013, 1.0, 0.3987, 1.0, 0.3951, 1.0, 0.3049, 1.0, 0.3049, 1.0, 0.3951, 1.0, 0.3881, 1.0, 0.3119, 1.0, 0.07615, 0.1935, 0.1426, 0.1021, 0.1598, 0.1259, 0.1041, 0.2026, 0.1041, 0.2026, 0.1598, 0.1259, 0.1812, 0.1552, 0.1386, 0.2138, 0.2, 1.0, 0.3, 1.0, 0.2987, 1.0, 0.2013, 1.0, 0.2013, 1.0, 0.2987, 1.0, 0.2951, 1.0, 0.2049, 1.0, 0.2049, 1.0, 0.2951, 1.0, 0.2881, 1.0, 0.2119, 1.0, 0.07615, 0.3065, 0.07615, 0.1935, 0.1041, 0.2026, 0.1041, 0.2974, 0.1041, 0.2974, 0.1041, 0.2026, 0.1386, 0.2138, 0.1386, 0.2862, 0.1, 1.0, 0.2, 1.0, 0.1987, 1.0, 0.1013, 1.0, 0.1013, 1.0, 0.1987, 1.0, 0.1951, 1.0, 0.1049, 1.0, 0.1049, 1.0, 0.1951, 1.0, 0.1881, 1.0, 0.1119, 1.0, 0.1426, 0.3979, 0.07615, 0.3065, 0.1041, 0.2974, 0.1598, 0.3741, 0.1598, 0.3741, 0.1041, 0.2974, 0.1386, 0.2862, 0.1812, 0.3448, -7.451e-08, 1.0, 0.1, 1.0, 0.0987, 1.0, 0.001301, 1.0, 0.001301, 1.0, 0.0987, 1.0, 0.09505, 1.0, 0.004945, 1.0, 0.004945, 1.0, 0.09505, 1.0, 0.08808, 1.0, 0.01192, 1.0, 0.25, 0.4328, 0.1426, 0.3979, 0.1598, 0.3741, 0.25, 0.4034, 0.25, 0.4034, 0.1598, 0.3741, 0.1812, 0.3448, 0.25, 0.3671, 0.3188, 0.3448, 0.25, 0.3671, 0.1812, 0.3448, 0.1386, 0.2862, 0.1386, 0.2138, 0.1812, 0.1552, 0.25, 0.1329, 0.3188, 0.1552, 0.3614, 0.2138, 0.3614, 0.2862])
me_cylinder_001.materials.append(mat_material_002)
me_cylinder_001.use_remesh_fix_poles = True
me_cylinder_001.use_remesh_preserve_attributes = False
me_cylinder_001.use_mirror_vertex_groups = False
me_cylinder_001.update()

# ---- objects
ob_govde = bpy.data.objects.new('govde', me_cylinder)
ob_plane = bpy.data.objects.new('Plane', me_plane)
ob_plane_002 = bpy.data.objects.new('Plane.002', me_plane_003)
ob_kapak = bpy.data.objects.new('kapak', me_plane_004)
ob_cylinder_001 = bpy.data.objects.new('Cylinder.001', me_cylinder_001)

# ---- transforms, parenting, visibility, modifiers, constraints
ob_govde.location = (0.0, 0.0, 0.0)
ob_govde.scale = (1.095, 1.095, 0.6231)
ob_govde.lineart.crease_threshold = 0.0
ob_plane.parent = ob_govde
ob_plane.matrix_parent_inverse = Matrix(((0.9129, -0.0, 0.0, -0.0), (-0.0, 0.9129, -0.0, 0.0), (0.0, -0.0, 1.605, -0.0), (-0.0, 0.0, -0.0, 1.0)))
ob_plane.location = (1.303, 0.0, 0.4405)
ob_plane.rotation_euler = (1.276, 1.278e-08, 1.571)
ob_plane.scale = (0.1026, 0.1026, 0.1026)
ob_plane.lineart.crease_threshold = 0.0
ob_plane_002.parent = ob_govde
ob_plane_002.matrix_parent_inverse = Matrix(((0.9129, -0.0, 0.0, -0.0), (-0.0, 0.9129, -0.0, 0.0), (0.0, -0.0, 1.605, -0.0), (-0.0, 0.0, -0.0, 1.0)))
ob_plane_002.location = (-1.312, 0.0, 0.4405)
ob_plane_002.rotation_euler = (-1.304, 5.216e-09, 1.571)
ob_plane_002.scale = (0.1026, 0.1026, 0.1026)
ob_plane_002.lineart.crease_threshold = 0.0
ob_kapak.location = (0.0, 0.0, 0.9893)
ob_kapak.rotation_euler = (0.0, -0.0, 0.7187)
ob_kapak.scale = (1.52, 1.52, 1.52)
ob_kapak.lineart.crease_threshold = 0.0
ob_cylinder_001.parent = ob_kapak
ob_cylinder_001.matrix_parent_inverse = Matrix(((0.4953, 0.4333, 0.0, -0.0), (-0.4333, 0.4953, -0.0, 0.0), (0.0, -0.0, 0.6581, -0.6511), (-0.0, 0.0, -0.0, 1.0)))
ob_cylinder_001.location = (0.0, 0.0, 1.062)
ob_cylinder_001.scale = (0.1553, 0.1553, 0.08708)
ob_cylinder_001.lineart.crease_threshold = 0.0

# ---- collection membership
col_collection.objects.link(ob_govde)
col_collection.objects.link(ob_plane)
col_collection.objects.link(ob_plane_002)
col_collection.objects.link(ob_kapak)
col_collection.objects.link(ob_cylinder_001)

# ---- scene / render settings (as saved in the file)
scene.frame_start = 1; scene.frame_end = 250; scene.frame_set(1)
scene.render.engine = 'BLENDER_EEVEE_NEXT'
scene.cycles.use_denoising = False
scene.cycles.samples = 128
scene.cycles.sampling_pattern = 'TABULATED_SOBOL'
scene.cycles.use_adaptive_sampling = False
scene.cycles.use_light_tree = False
scene.view_settings.view_transform = 'Filmic'
bpy.context.view_layer.update()

# ---- added for rendering (the .blend has no active camera and no usable light): camera, sun
cam_auto = bpy.data.cameras.new('AutoCamera')
cam_auto.lens = 50.0
cam_auto.sensor_width = 36.0
cam_auto.clip_end = 1000.0
ob_auto_camera = bpy.data.objects.new('AutoCamera', cam_auto)
scene.collection.objects.link(ob_auto_camera)
ob_auto_camera.location = (5.55546, -6.66655, 4.73752)
ob_auto_camera.rotation_euler = (1.09748, -7.21219e-08, 0.694738)
scene.camera = ob_auto_camera
light_auto_sun = bpy.data.lights.new('AutoSun', 'SUN')
light_auto_sun.energy = 3.0
light_auto_sun.angle = 0.0523599
ob_auto_sun = bpy.data.objects.new('AutoSun', light_auto_sun)
scene.collection.objects.link(ob_auto_sun)
ob_auto_sun.rotation_euler = (0.872665, 0.174533, 0.523599)
bpy.context.view_layer.update()
